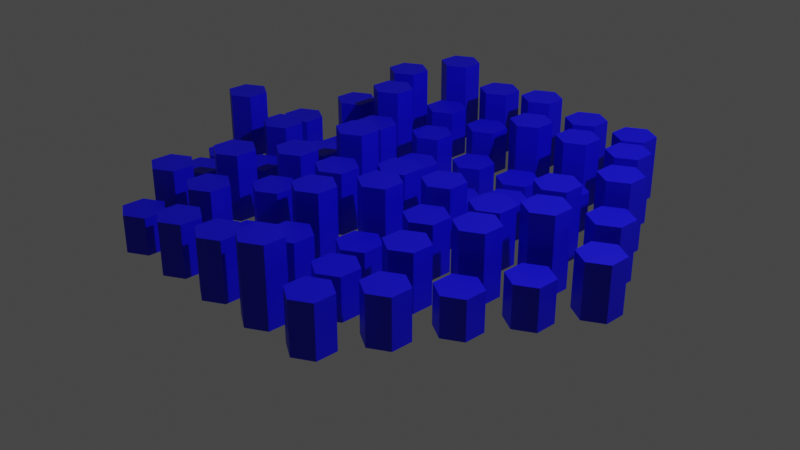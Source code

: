 # Source: project2.blend  (saved by Blender 3.0.42; exported with 4.5.12 LTS)
import bpy
from mathutils import Matrix  # noqa: F401  (used for matrix-valued properties, if any)

bpy.ops.wm.read_factory_settings(use_empty=True)
scene = bpy.context.scene
scene.name = 'Scene'

# ---- collections
col_collection = bpy.data.collections.new('Collection'); scene.collection.children.link(col_collection)

# ---- materials (node trees are filled in below, after node groups)
mat_material_001 = bpy.data.materials.new('Material.001')
mat_material_001.use_transparent_shadow = False

# ---- node groups
ng_auto_smooth = bpy.data.node_groups.new('Auto Smooth', 'GeometryNodeTree')
_s = ng_auto_smooth.interface.new_socket(name='Geometry', in_out='OUTPUT', socket_type='NodeSocketGeometry')
_s = ng_auto_smooth.interface.new_socket(name='Geometry', in_out='INPUT', socket_type='NodeSocketGeometry')
_s = ng_auto_smooth.interface.new_socket(name='Angle', in_out='INPUT', socket_type='NodeSocketFloat')
_s.subtype = 'ANGLE'
_s.min_value = 0.0
_s.max_value = 3.142
ng_auto_smooth.is_modifier = True
_N = ng_auto_smooth.nodes; _L = ng_auto_smooth.links
n0 = _N.new('NodeGroupOutput'); n0.name = 'Group Output'; n0.location = (480, -100)
n1 = _N.new('NodeGroupInput'); n1.name = 'Group Input'; n1.location = (-420, -300)
n2 = _N.new('NodeGroupInput'); n2.name = 'Group Input.001'; n2.location = (-60, -100)
n3 = _N.new('GeometryNodeSetShadeSmooth'); n3.name = 'Set Shade Smooth'; n3.location = (120, -100)
n3.domain = 'EDGE'
n4 = _N.new('GeometryNodeSetShadeSmooth'); n4.name = 'Set Shade Smooth.001'; n4.location = (300, -100)
n5 = _N.new('GeometryNodeInputMeshEdgeAngle'); n5.name = 'Edge Angle'; n5.location = (-420, -220)
n6 = _N.new('GeometryNodeInputEdgeSmooth'); n6.name = 'Is Edge Smooth'; n6.location = (-60, -160)
n7 = _N.new('GeometryNodeInputShadeSmooth'); n7.name = 'Is Face Smooth'; n7.location = (-240, -340)
n8 = _N.new('FunctionNodeBooleanMath'); n8.name = 'Boolean Math'; n8.location = (-60, -220)
n9 = _N.new('FunctionNodeCompare'); n9.name = 'Compare'; n9.location = (-240, -180)
n9.operation = 'LESS_EQUAL'
_L.new(n5.outputs[0], n9.inputs[0])
_L.new(n4.outputs[0], n0.inputs[0])
_L.new(n1.outputs[1], n9.inputs[1])
_L.new(n9.outputs[0], n8.inputs[0])
_L.new(n7.outputs[0], n8.inputs[1])
_L.new(n2.outputs[0], n3.inputs[0])
_L.new(n6.outputs[0], n3.inputs[1])
_L.new(n3.outputs[0], n4.inputs[0])
_L.new(n8.outputs[0], n3.inputs[2])
n0.is_active_output = True

# ---- material node trees
mat_material_001.use_nodes = True; mat_material_001.node_tree.nodes.clear()
_N = mat_material_001.node_tree.nodes; _L = mat_material_001.node_tree.links
n0 = _N.new('ShaderNodeBsdfPrincipled'); n0.name = 'Principled BSDF'; n0.location = (10, 300)
n0.distribution = 'GGX'
n0.subsurface_method = 'RANDOM_WALK_SKIN'
n0.inputs[0].default_value = (0.002254, 0.0, 0.8, 1.0)
n0.inputs[3].default_value = 1.45
n0.inputs[9].default_value = (25.7, 0.2, 0.1)
n0.inputs[27].default_value = (0.0, 0.0, 0.0, 1.0)
n0.inputs[28].default_value = 1.0
n1 = _N.new('ShaderNodeOutputMaterial'); n1.name = 'Material Output'; n1.location = (300, 300)
_L.new(n0.outputs[0], n1.inputs[0])
n1.is_active_output = True

# ---- world
world_world = bpy.data.worlds.new('World'); scene.world = world_world
world_world.use_nodes = True; world_world.node_tree.nodes.clear()
_N = world_world.node_tree.nodes; _L = world_world.node_tree.links
n0 = _N.new('ShaderNodeOutputWorld'); n0.name = 'World Output'; n0.location = (300, 300)
n1 = _N.new('ShaderNodeBackground'); n1.name = 'Background'; n1.location = (10, 300)
n1.inputs[0].default_value = (0.05088, 0.05088, 0.05088, 1.0)
_L.new(n1.outputs[0], n0.inputs[0])
n0.is_active_output = True
world_world.color = (0.05088, 0.05088, 0.05088)
world_world.use_sun_shadow = False
world_world.sun_shadow_jitter_overblur = 0.0

# ---- cameras
cam_camera = bpy.data.cameras.new('Camera')
cam_camera.clip_end = 100.0
cam_camera.ortho_scale = 7.314

# ---- lights
light_light = bpy.data.lights.new('Light', 'POINT')
light_light.transmission_factor = 0.0
light_light.energy = 1000.0
light_light.shadow_soft_size = 0.1
light_light.shadow_maximum_resolution = 0.006
light_light.use_absolute_resolution = True

# ---- meshes
me_hex_grid = bpy.data.meshes.new('Hex.Grid')
me_hex_grid.from_pydata([(-2.494, 0.2275, 0.0), (-2.691, 0.1138, 0.0), (-2.691, -0.1138, 0.0), (-2.494, -0.2275, 0.0), (-2.297, -0.1138, 0.0), (-2.297, 0.1138, 0.0), (-2.182, 0.7675, 0.0), (-2.379, 0.6538, 0.0), (-2.379, 0.4263, 0.0), (-2.182, 0.3125, 0.0), (-1.985, 0.4263, 0.0), (-1.985, 0.6538, 0.0), (-1.871, 1.308, 0.0), (-2.068, 1.194, 0.0), (-2.068, 0.9663, 0.0), (-1.871, 0.8525, 0.0), (-1.674, 0.9663, 0.0), (-1.674, 1.194, 0.0), (-1.559, 1.848, 0.0), (-1.756, 1.734, 0.0), (-1.756, 1.506, 0.0), (-1.559, 1.393, 0.0), (-1.362, 1.506, 0.0), (-1.362, 1.734, 0.0), (-1.247, 2.388, 0.0), (-1.444, 2.274, 0.0), (-1.444, 2.046, 0.0), (-1.247, 1.933, 0.0), (-1.05, 2.046, 0.0), (-1.05, 2.274, 0.0), (-2.182, -0.3125, 0.0), (-2.379, -0.4263, 0.0), (-2.379, -0.6538, 0.0), (-2.182, -0.7675, 0.0), (-1.985, -0.6538, 0.0), (-1.985, -0.4263, 0.0), (-1.871, 0.2275, 0.0), (-2.068, 0.1138, 0.0), (-2.068, -0.1138, 0.0), (-1.871, -0.2275, 0.0), (-1.674, -0.1138, 0.0), (-1.674, 0.1138, 0.0), (-1.559, 0.7675, 0.0), (-1.756, 0.6538, 0.0), (-1.756, 0.4263, 0.0), (-1.559, 0.3125, 0.0), (-1.362, 0.4263, 0.0), (-1.362, 0.6538, 0.0), (-1.247, 1.308, 0.0), (-1.444, 1.194, 0.0), (-1.444, 0.9663, 0.0), (-1.247, 0.8525, 0.0), (-1.05, 0.9663, 0.0), (-1.05, 1.194, 0.0), (-0.9353, 1.848, 0.0), (-1.132, 1.734, 0.0), (-1.132, 1.506, 0.0), (-0.9353, 1.393, 0.0), (-0.7383, 1.506, 0.0), (-0.7383, 1.734, 0.0), (-0.6235, 2.388, 0.0), (-0.8206, 2.274, 0.0), (-0.8206, 2.046, 0.0), (-0.6235, 1.933, 0.0), (-0.4265, 2.046, 0.0), (-0.4265, 2.274, 0.0), (-1.871, -0.8525, 0.0), (-2.068, -0.9663, 0.0), (-2.068, -1.194, 0.0), (-1.871, -1.308, 0.0), (-1.674, -1.194, 0.0), (-1.674, -0.9663, 0.0), (-1.559, -0.3125, 0.0), (-1.756, -0.4263, 0.0), (-1.756, -0.6538, 0.0), (-1.559, -0.7675, 0.0), (-1.362, -0.6538, 0.0), (-1.362, -0.4263, 0.0), (-1.247, 0.2275, 0.0), (-1.444, 0.1138, 0.0), (-1.444, -0.1138, 0.0), (-1.247, -0.2275, 0.0), (-1.05, -0.1138, 0.0), (-1.05, 0.1138, 0.0), (-0.9353, 0.7675, 0.0), (-1.132, 0.6538, 0.0), (-1.132, 0.4263, 0.0), (-0.9353, 0.3125, 0.0), (-0.7383, 0.4263, 0.0), (-0.7383, 0.6538, 0.0), (-0.6235, 1.308, 0.0), (-0.8206, 1.194, 0.0), (-0.8206, 0.9663, 0.0), (-0.6235, 0.8525, 0.0), (-0.4265, 0.9663, 0.0), (-0.4265, 1.194, 0.0), (-0.3118, 1.848, 0.0), (-0.5088, 1.734, 0.0), (-0.5088, 1.506, 0.0), (-0.3118, 1.393, 0.0), (-0.1147, 1.506, 0.0), (-0.1147, 1.734, 0.0), (0.0, 2.388, 0.0), (-0.197, 2.274, 0.0), (-0.197, 2.046, 0.0), (0.0, 1.933, 0.0), (0.197, 2.046, 0.0), (0.197, 2.274, 0.0), (-1.559, -1.393, 0.0), (-1.756, -1.506, 0.0), (-1.756, -1.734, 0.0), (-1.559, -1.848, 0.0), (-1.362, -1.734, 0.0), (-1.362, -1.506, 0.0), (-1.247, -0.8525, 0.0), (-1.444, -0.9663, 0.0), (-1.444, -1.194, 0.0), (-1.247, -1.308, 0.0), (-1.05, -1.194, 0.0), (-1.05, -0.9663, 0.0), (-0.9353, -0.3125, 0.0), (-1.132, -0.4263, 0.0), (-1.132, -0.6538, 0.0), (-0.9353, -0.7675, 0.0), (-0.7383, -0.6538, 0.0), (-0.7383, -0.4263, 0.0), (-0.6235, 0.2275, 0.0), (-0.8206, 0.1138, 0.0), (-0.8206, -0.1138, 0.0), (-0.6235, -0.2275, 0.0), (-0.4265, -0.1138, 0.0), (-0.4265, 0.1138, 0.0), (-0.3118, 0.7675, 0.0), (-0.5088, 0.6538, 0.0), (-0.5088, 0.4263, 0.0), (-0.3118, 0.3125, 0.0), (-0.1147, 0.4263, 0.0), (-0.1147, 0.6538, 0.0), (0.0, 1.308, 0.0), (-0.197, 1.194, 0.0), (-0.197, 0.9663, 0.0), (0.0, 0.8525, 0.0), (0.197, 0.9663, 0.0), (0.197, 1.194, 0.0), (0.3118, 1.848, 0.0), (0.1147, 1.734, 0.0), (0.1147, 1.506, 0.0), (0.3118, 1.393, 0.0), (0.5088, 1.506, 0.0), (0.5088, 1.734, 0.0), (0.6235, 2.388, 0.0), (0.4265, 2.274, 0.0), (0.4265, 2.046, 0.0), (0.6235, 1.933, 0.0), (0.8206, 2.046, 0.0), (0.8206, 2.274, 0.0), (-1.247, -1.933, 0.0), (-1.444, -2.046, 0.0), (-1.444, -2.274, 0.0), (-1.247, -2.388, 0.0), (-1.05, -2.274, 0.0), (-1.05, -2.046, 0.0), (-0.9353, -1.393, 0.0), (-1.132, -1.506, 0.0), (-1.132, -1.734, 0.0), (-0.9353, -1.848, 0.0), (-0.7383, -1.734, 0.0), (-0.7383, -1.506, 0.0), (-0.6235, -0.8525, 0.0), (-0.8206, -0.9663, 0.0), (-0.8206, -1.194, 0.0), (-0.6235, -1.308, 0.0), (-0.4265, -1.194, 0.0), (-0.4265, -0.9663, 0.0), (-0.3118, -0.3125, 0.0), (-0.5088, -0.4263, 0.0), (-0.5088, -0.6538, 0.0), (-0.3118, -0.7675, 0.0), (-0.1147, -0.6538, 0.0), (-0.1147, -0.4263, 0.0), (0.0, 0.2275, 0.0), (-0.197, 0.1138, 0.0), (-0.197, -0.1138, 0.0), (0.0, -0.2275, 0.0), (0.197, -0.1138, 0.0), (0.197, 0.1138, 0.0), (0.3118, 0.7675, 0.0), (0.1147, 0.6538, 0.0), (0.1147, 0.4263, 0.0), (0.3118, 0.3125, 0.0), (0.5088, 0.4263, 0.0), (0.5088, 0.6538, 0.0), (0.6235, 1.308, 0.0), (0.4265, 1.194, 0.0), (0.4265, 0.9663, 0.0), (0.6235, 0.8525, 0.0), (0.8206, 0.9663, 0.0), (0.8206, 1.194, 0.0), (0.9353, 1.848, 0.0), (0.7383, 1.734, 0.0), (0.7383, 1.506, 0.0), (0.9353, 1.393, 0.0), (1.132, 1.506, 0.0), (1.132, 1.734, 0.0), (1.247, 2.388, 0.0), (1.05, 2.274, 0.0), (1.05, 2.046, 0.0), (1.247, 1.933, 0.0), (1.444, 2.046, 0.0), (1.444, 2.274, 0.0), (-0.6235, -1.933, 0.0), (-0.8206, -2.046, 0.0), (-0.8206, -2.274, 0.0), (-0.6235, -2.388, 0.0), (-0.4265, -2.274, 0.0), (-0.4265, -2.046, 0.0), (-0.3118, -1.393, 0.0), (-0.5088, -1.506, 0.0), (-0.5088, -1.734, 0.0), (-0.3118, -1.848, 0.0), (-0.1147, -1.734, 0.0), (-0.1147, -1.506, 0.0), (0.0, -0.8525, 0.0), (-0.197, -0.9663, 0.0), (-0.197, -1.194, 0.0), (0.0, -1.308, 0.0), (0.197, -1.194, 0.0), (0.197, -0.9663, 0.0), (0.3118, -0.3125, 0.0), (0.1147, -0.4263, 0.0), (0.1147, -0.6538, 0.0), (0.3118, -0.7675, 0.0), (0.5088, -0.6538, 0.0), (0.5088, -0.4263, 0.0), (0.6235, 0.2275, 0.0), (0.4265, 0.1138, 0.0), (0.4265, -0.1138, 0.0), (0.6235, -0.2275, 0.0), (0.8206, -0.1138, 0.0), (0.8206, 0.1138, 0.0), (0.9353, 0.7675, 0.0), (0.7383, 0.6538, 0.0), (0.7383, 0.4263, 0.0), (0.9353, 0.3125, 0.0), (1.132, 0.4263, 0.0), (1.132, 0.6538, 0.0), (1.247, 1.308, 0.0), (1.05, 1.194, 0.0), (1.05, 0.9663, 0.0), (1.247, 0.8525, 0.0), (1.444, 0.9663, 0.0), (1.444, 1.194, 0.0), (1.559, 1.848, 0.0), (1.362, 1.734, 0.0), (1.362, 1.506, 0.0), (1.559, 1.393, 0.0), (1.756, 1.506, 0.0), (1.756, 1.734, 0.0), (0.0, -1.933, 0.0), (-0.197, -2.046, 0.0), (-0.197, -2.274, 0.0), (0.0, -2.388, 0.0), (0.197, -2.274, 0.0), (0.197, -2.046, 0.0), (0.3118, -1.393, 0.0), (0.1147, -1.506, 0.0), (0.1147, -1.734, 0.0), (0.3118, -1.848, 0.0), (0.5088, -1.734, 0.0), (0.5088, -1.506, 0.0), (0.6235, -0.8525, 0.0), (0.4265, -0.9663, 0.0), (0.4265, -1.194, 0.0), (0.6235, -1.308, 0.0), (0.8206, -1.194, 0.0), (0.8206, -0.9663, 0.0), (0.9353, -0.3125, 0.0), (0.7383, -0.4263, 0.0), (0.7383, -0.6538, 0.0), (0.9353, -0.7675, 0.0), (1.132, -0.6538, 0.0), (1.132, -0.4263, 0.0), (1.247, 0.2275, 0.0), (1.05, 0.1138, 0.0), (1.05, -0.1138, 0.0), (1.247, -0.2275, 0.0), (1.444, -0.1138, 0.0), (1.444, 0.1138, 0.0), (1.559, 0.7675, 0.0), (1.362, 0.6538, 0.0), (1.362, 0.4263, 0.0), (1.559, 0.3125, 0.0), (1.756, 0.4263, 0.0), (1.756, 0.6538, 0.0), (1.871, 1.308, 0.0), (1.674, 1.194, 0.0), (1.674, 0.9663, 0.0), (1.871, 0.8525, 0.0), (2.068, 0.9663, 0.0), (2.068, 1.194, 0.0), (0.6235, -1.933, 0.0), (0.4265, -2.046, 0.0), (0.4265, -2.274, 0.0), (0.6235, -2.388, 0.0), (0.8206, -2.274, 0.0), (0.8206, -2.046, 0.0), (0.9353, -1.393, 0.0), (0.7383, -1.506, 0.0), (0.7383, -1.734, 0.0), (0.9353, -1.848, 0.0), (1.132, -1.734, 0.0), (1.132, -1.506, 0.0), (1.247, -0.8525, 0.0), (1.05, -0.9663, 0.0), (1.05, -1.194, 0.0), (1.247, -1.308, 0.0), (1.444, -1.194, 0.0), (1.444, -0.9663, 0.0), (1.559, -0.3125, 0.0), (1.362, -0.4263, 0.0), (1.362, -0.6538, 0.0), (1.559, -0.7675, 0.0), (1.756, -0.6538, 0.0), (1.756, -0.4263, 0.0), (1.871, 0.2275, 0.0), (1.674, 0.1138, 0.0), (1.674, -0.1138, 0.0), (1.871, -0.2275, 0.0), (2.068, -0.1138, 0.0), (2.068, 0.1138, 0.0), (2.182, 0.7675, 0.0), (1.985, 0.6538, 0.0), (1.985, 0.4263, 0.0), (2.182, 0.3125, 0.0), (2.379, 0.4263, 0.0), (2.379, 0.6538, 0.0), (1.247, -1.933, 0.0), (1.05, -2.046, 0.0), (1.05, -2.274, 0.0), (1.247, -2.388, 0.0), (1.444, -2.274, 0.0), (1.444, -2.046, 0.0), (1.559, -1.393, 0.0), (1.362, -1.506, 0.0), (1.362, -1.734, 0.0), (1.559, -1.848, 0.0), (1.756, -1.734, 0.0), (1.756, -1.506, 0.0), (1.871, -0.8525, 0.0), (1.674, -0.9663, 0.0), (1.674, -1.194, 0.0), (1.871, -1.308, 0.0), (2.068, -1.194, 0.0), (2.068, -0.9663, 0.0), (2.182, -0.3125, 0.0), (1.985, -0.4263, 0.0), (1.985, -0.6538, 0.0), (2.182, -0.7675, 0.0), (2.379, -0.6538, 0.0), (2.379, -0.4263, 0.0), (2.494, 0.2275, 0.0), (2.297, 0.1138, 0.0), (2.297, -0.1138, 0.0), (2.494, -0.2275, 0.0), (2.691, -0.1138, 0.0), (2.691, 0.1138, 0.0), (-2.494, 0.2275, 0.7221), (-2.691, 0.1138, 0.7221), (-2.691, -0.1138, 0.7221), (-2.494, -0.2275, 0.7221), (-2.297, -0.1138, 0.7221), (-2.297, 0.1138, 0.7221), (-2.182, 0.7675, 0.3738), (-2.379, 0.6538, 0.3738), (-2.379, 0.4263, 0.3738), (-2.182, 0.3125, 0.3738), (-1.985, 0.4263, 0.3738), (-1.985, 0.6538, 0.3738), (-1.871, 1.308, 0.5249), (-2.068, 1.194, 0.5249), (-2.068, 0.9663, 0.5249), (-1.871, 0.8525, 0.5249), (-1.674, 0.9663, 0.5249), (-1.674, 1.194, 0.5249), (-1.559, 1.848, 0.8367), (-1.756, 1.734, 0.8367), (-1.756, 1.506, 0.8367), (-1.559, 1.393, 0.8367), (-1.362, 1.506, 0.8367), (-1.362, 1.734, 0.8367), (-1.247, 2.388, 0.878), (-1.444, 2.274, 0.878), (-1.444, 2.046, 0.878), (-1.247, 1.933, 0.878), (-1.05, 2.046, 0.878), (-1.05, 2.274, 0.878), (-2.182, -0.3125, 0.2433), (-2.379, -0.4263, 0.2433), (-2.379, -0.6538, 0.2433), (-2.182, -0.7675, 0.2433), (-1.985, -0.6538, 0.2433), (-1.985, -0.4263, 0.2433), (-1.871, 0.2275, 0.5311), (-2.068, 0.1138, 0.5311), (-2.068, -0.1138, 0.5311), (-1.871, -0.2275, 0.5311), (-1.674, -0.1138, 0.5311), (-1.674, 0.1138, 0.5311), (-1.559, 0.7675, 0.2055), (-1.756, 0.6538, 0.2055), (-1.756, 0.4263, 0.2055), (-1.559, 0.3125, 0.2055), (-1.362, 0.4263, 0.2055), (-1.362, 0.6538, 0.2055), (-1.247, 1.308, 0.8237), (-1.444, 1.194, 0.8237), (-1.444, 0.9663, 0.8237), (-1.247, 0.8525, 0.8237), (-1.05, 0.9663, 0.8237), (-1.05, 1.194, 0.8237), (-0.9353, 1.848, 0.5366), (-1.132, 1.734, 0.5366), (-1.132, 1.506, 0.5366), (-0.9353, 1.393, 0.5366), (-0.7383, 1.506, 0.5366), (-0.7383, 1.734, 0.5366), (-0.6235, 2.388, 0.6995), (-0.8206, 2.274, 0.6995), (-0.8206, 2.046, 0.6995), (-0.6235, 1.933, 0.6995), (-0.4265, 2.046, 0.6995), (-0.4265, 2.274, 0.6995), (-1.871, -0.8525, 0.3193), (-2.068, -0.9663, 0.3193), (-2.068, -1.194, 0.3193), (-1.871, -1.308, 0.3193), (-1.674, -1.194, 0.3193), (-1.674, -0.9663, 0.3193), (-1.559, -0.3125, 0.293), (-1.756, -0.4263, 0.293), (-1.756, -0.6538, 0.293), (-1.559, -0.7675, 0.293), (-1.362, -0.6538, 0.293), (-1.362, -0.4263, 0.293), (-1.247, 0.2275, 0.395), (-1.444, 0.1138, 0.395), (-1.444, -0.1138, 0.395), (-1.247, -0.2275, 0.395), (-1.05, -0.1138, 0.395), (-1.05, 0.1138, 0.395), (-0.9353, 0.7675, 0.6325), (-1.132, 0.6538, 0.6325), (-1.132, 0.4263, 0.6325), (-0.9353, 0.3125, 0.6325), (-0.7383, 0.4263, 0.6325), (-0.7383, 0.6538, 0.6325), (-0.6235, 1.308, 0.4616), (-0.8206, 1.194, 0.4616), (-0.8206, 0.9663, 0.4616), (-0.6235, 0.8525, 0.4616), (-0.4265, 0.9663, 0.4616), (-0.4265, 1.194, 0.4616), (-0.3118, 1.848, 0.4787), (-0.5088, 1.734, 0.4787), (-0.5088, 1.506, 0.4787), (-0.3118, 1.393, 0.4787), (-0.1147, 1.506, 0.4787), (-0.1147, 1.734, 0.4787), (0.0, 2.388, 0.7675), (-0.197, 2.274, 0.7675), (-0.197, 2.046, 0.7675), (0.0, 1.933, 0.7675), (0.197, 2.046, 0.7675), (0.197, 2.274, 0.7675), (-1.559, -1.393, 0.6083), (-1.756, -1.506, 0.6083), (-1.756, -1.734, 0.6083), (-1.559, -1.848, 0.6083), (-1.362, -1.734, 0.6083), (-1.362, -1.506, 0.6083), (-1.247, -0.8525, 0.708), (-1.444, -0.9663, 0.708), (-1.444, -1.194, 0.708), (-1.247, -1.308, 0.708), (-1.05, -1.194, 0.708), (-1.05, -0.9663, 0.708), (-0.9353, -0.3125, 0.6482), (-1.132, -0.4263, 0.6482), (-1.132, -0.6538, 0.6482), (-0.9353, -0.7675, 0.6482), (-0.7383, -0.6538, 0.6482), (-0.7383, -0.4263, 0.6482), (-0.6235, 0.2275, 0.8061), (-0.8206, 0.1138, 0.8061), (-0.8206, -0.1138, 0.8061), (-0.6235, -0.2275, 0.8061), (-0.4265, -0.1138, 0.8061), (-0.4265, 0.1138, 0.8061), (-0.3118, 0.7675, 0.3767), (-0.5088, 0.6538, 0.3767), (-0.5088, 0.4263, 0.3767), (-0.3118, 0.3125, 0.3767), (-0.1147, 0.4263, 0.3767), (-0.1147, 0.6538, 0.3767), (0.0, 1.308, 0.3116), (-0.197, 1.194, 0.3116), (-0.197, 0.9663, 0.3116), (0.0, 0.8525, 0.3116), (0.197, 0.9663, 0.3116), (0.197, 1.194, 0.3116), (0.3118, 1.848, 0.7219), (0.1147, 1.734, 0.7219), (0.1147, 1.506, 0.7219), (0.3118, 1.393, 0.7219), (0.5088, 1.506, 0.7219), (0.5088, 1.734, 0.7219), (0.6235, 2.388, 0.6807), (0.4265, 2.274, 0.6807), (0.4265, 2.046, 0.6807), (0.6235, 1.933, 0.6807), (0.8206, 2.046, 0.6807), (0.8206, 2.274, 0.6807), (-1.247, -1.933, 0.3917), (-1.444, -2.046, 0.3917), (-1.444, -2.274, 0.3917), (-1.247, -2.388, 0.3917), (-1.05, -2.274, 0.3917), (-1.05, -2.046, 0.3917), (-0.9353, -1.393, 0.5954), (-1.132, -1.506, 0.5954), (-1.132, -1.734, 0.5954), (-0.9353, -1.848, 0.5954), (-0.7383, -1.734, 0.5954), (-0.7383, -1.506, 0.5954), (-0.6235, -0.8525, 0.5112), (-0.8206, -0.9663, 0.5112), (-0.8206, -1.194, 0.5112), (-0.6235, -1.308, 0.5112), (-0.4265, -1.194, 0.5112), (-0.4265, -0.9663, 0.5112), (-0.3118, -0.3125, 0.6545), (-0.5088, -0.4263, 0.6545), (-0.5088, -0.6538, 0.6545), (-0.3118, -0.7675, 0.6545), (-0.1147, -0.6538, 0.6545), (-0.1147, -0.4263, 0.6545), (0.0, 0.2275, 0.5789), (-0.197, 0.1138, 0.5789), (-0.197, -0.1138, 0.5789), (0.0, -0.2275, 0.5789), (0.197, -0.1138, 0.5789), (0.197, 0.1138, 0.5789), (0.3118, 0.7675, 0.1935), (0.1147, 0.6538, 0.1935), (0.1147, 0.4263, 0.1935), (0.3118, 0.3125, 0.1935), (0.5088, 0.4263, 0.1935), (0.5088, 0.6538, 0.1935), (0.6235, 1.308, 0.3216), (0.4265, 1.194, 0.3216), (0.4265, 0.9663, 0.3216), (0.6235, 0.8525, 0.3216), (0.8206, 0.9663, 0.3216), (0.8206, 1.194, 0.3216), (0.9353, 1.848, 0.7182), (0.7383, 1.734, 0.7182), (0.7383, 1.506, 0.7182), (0.9353, 1.393, 0.7182), (1.132, 1.506, 0.7182), (1.132, 1.734, 0.7182), (1.247, 2.388, 0.6812), (1.05, 2.274, 0.6812), (1.05, 2.046, 0.6812), (1.247, 1.933, 0.6812), (1.444, 2.046, 0.6812), (1.444, 2.274, 0.6812), (-0.6235, -1.933, 0.5481), (-0.8206, -2.046, 0.5481), (-0.8206, -2.274, 0.5481), (-0.6235, -2.388, 0.5481), (-0.4265, -2.274, 0.5481), (-0.4265, -2.046, 0.5481), (-0.3118, -1.393, 0.3113), (-0.5088, -1.506, 0.3113), (-0.5088, -1.734, 0.3113), (-0.3118, -1.848, 0.3113), (-0.1147, -1.734, 0.3113), (-0.1147, -1.506, 0.3113), (0.0, -0.8525, 0.7232), (-0.197, -0.9663, 0.7232), (-0.197, -1.194, 0.7232), (0.0, -1.308, 0.7232), (0.197, -1.194, 0.7232), (0.197, -0.9663, 0.7232), (0.3118, -0.3125, 0.7002), (0.1147, -0.4263, 0.7002), (0.1147, -0.6538, 0.7002), (0.3118, -0.7675, 0.7002), (0.5088, -0.6538, 0.7002), (0.5088, -0.4263, 0.7002), (0.6235, 0.2275, 0.6368), (0.4265, 0.1138, 0.6368), (0.4265, -0.1138, 0.6368), (0.6235, -0.2275, 0.6368), (0.8206, -0.1138, 0.6368), (0.8206, 0.1138, 0.6368), (0.9353, 0.7675, 0.3751), (0.7383, 0.6538, 0.3751), (0.7383, 0.4263, 0.3751), (0.9353, 0.3125, 0.3751), (1.132, 0.4263, 0.3751), (1.132, 0.6538, 0.3751), (1.247, 1.308, 0.4046), (1.05, 1.194, 0.4046), (1.05, 0.9663, 0.4046), (1.247, 0.8525, 0.4046), (1.444, 0.9663, 0.4046), (1.444, 1.194, 0.4046), (1.559, 1.848, 0.7486), (1.362, 1.734, 0.7486), (1.362, 1.506, 0.7486), (1.559, 1.393, 0.7486), (1.756, 1.506, 0.7486), (1.756, 1.734, 0.7486), (0.0, -1.933, 0.6234), (-0.197, -2.046, 0.6234), (-0.197, -2.274, 0.6234), (0.0, -2.388, 0.6234), (0.197, -2.274, 0.6234), (0.197, -2.046, 0.6234), (0.3118, -1.393, 0.5268), (0.1147, -1.506, 0.5268), (0.1147, -1.734, 0.5268), (0.3118, -1.848, 0.5268), (0.5088, -1.734, 0.5268), (0.5088, -1.506, 0.5268), (0.6235, -0.8525, 0.3554), (0.4265, -0.9663, 0.3554), (0.4265, -1.194, 0.3554), (0.6235, -1.308, 0.3554), (0.8206, -1.194, 0.3554), (0.8206, -0.9663, 0.3554), (0.9353, -0.3125, 0.5586), (0.7383, -0.4263, 0.5586), (0.7383, -0.6538, 0.5586), (0.9353, -0.7675, 0.5586), (1.132, -0.6538, 0.5586), (1.132, -0.4263, 0.5586), (1.247, 0.2275, 0.6047), (1.05, 0.1138, 0.6047), (1.05, -0.1138, 0.6047), (1.247, -0.2275, 0.6047), (1.444, -0.1138, 0.6047), (1.444, 0.1138, 0.6047), (1.559, 0.7675, 0.7447), (1.362, 0.6538, 0.7447), (1.362, 0.4263, 0.7447), (1.559, 0.3125, 0.7447), (1.756, 0.4263, 0.7447), (1.756, 0.6538, 0.7447), (1.871, 1.308, 0.7684), (1.674, 1.194, 0.7684), (1.674, 0.9663, 0.7684), (1.871, 0.8525, 0.7684), (2.068, 0.9663, 0.7684), (2.068, 1.194, 0.7684), (0.6235, -1.933, 0.8162), (0.4265, -2.046, 0.8162), (0.4265, -2.274, 0.8162), (0.6235, -2.388, 0.8162), (0.8206, -2.274, 0.8162), (0.8206, -2.046, 0.8162), (0.9353, -1.393, 0.4434), (0.7383, -1.506, 0.4434), (0.7383, -1.734, 0.4434), (0.9353, -1.848, 0.4434), (1.132, -1.734, 0.4434), (1.132, -1.506, 0.4434), (1.247, -0.8525, 0.5943), (1.05, -0.9663, 0.5943), (1.05, -1.194, 0.5943), (1.247, -1.308, 0.5943), (1.444, -1.194, 0.5943), (1.444, -0.9663, 0.5943), (1.559, -0.3125, 0.7004), (1.362, -0.4263, 0.7004), (1.362, -0.6538, 0.7004), (1.559, -0.7675, 0.7004), (1.756, -0.6538, 0.7004), (1.756, -0.4263, 0.7004), (1.871, 0.2275, 0.8035), (1.674, 0.1138, 0.8035), (1.674, -0.1138, 0.8035), (1.871, -0.2275, 0.8035), (2.068, -0.1138, 0.8035), (2.068, 0.1138, 0.8035), (2.182, 0.7675, 0.6177), (1.985, 0.6538, 0.6177), (1.985, 0.4263, 0.6177), (2.182, 0.3125, 0.6177), (2.379, 0.4263, 0.6177), (2.379, 0.6538, 0.6177), (1.247, -1.933, 0.5427), (1.05, -2.046, 0.5427), (1.05, -2.274, 0.5427), (1.247, -2.388, 0.5427), (1.444, -2.274, 0.5427), (1.444, -2.046, 0.5427), (1.559, -1.393, 0.5115), (1.362, -1.506, 0.5115), (1.362, -1.734, 0.5115), (1.559, -1.848, 0.5115), (1.756, -1.734, 0.5115), (1.756, -1.506, 0.5115), (1.871, -0.8525, 0.407), (1.674, -0.9663, 0.407), (1.674, -1.194, 0.407), (1.871, -1.308, 0.407), (2.068, -1.194, 0.407), (2.068, -0.9663, 0.407), (2.182, -0.3125, 0.4311), (1.985, -0.4263, 0.4311), (1.985, -0.6538, 0.4311), (2.182, -0.7675, 0.4311), (2.379, -0.6538, 0.4311), (2.379, -0.4263, 0.4311), (2.494, 0.2275, 0.5663), (2.297, 0.1138, 0.5663), (2.297, -0.1138, 0.5663), (2.494, -0.2275, 0.5663), (2.691, -0.1138, 0.5663), (2.691, 0.1138, 0.5663)], [], [(0, 5, 4, 3, 2, 1), (6, 11, 10, 9, 8, 7), (12, 17, 16, 15, 14, 13), (18, 23, 22, 21, 20, 19), (24, 29, 28, 27, 26, 25), (30, 35, 34, 33, 32, 31), (36, 41, 40, 39, 38, 37), (42, 47, 46, 45, 44, 43), (48, 53, 52, 51, 50, 49), (54, 59, 58, 57, 56, 55), (60, 65, 64, 63, 62, 61), (66, 71, 70, 69, 68, 67), (72, 77, 76, 75, 74, 73), (78, 83, 82, 81, 80, 79), (84, 89, 88, 87, 86, 85), (90, 95, 94, 93, 92, 91), (96, 101, 100, 99, 98, 97), (102, 107, 106, 105, 104, 103), (108, 113, 112, 111, 110, 109), (114, 119, 118, 117, 116, 115), (120, 125, 124, 123, 122, 121), (126, 131, 130, 129, 128, 127), (132, 137, 136, 135, 134, 133), (138, 143, 142, 141, 140, 139), (144, 149, 148, 147, 146, 145), (150, 155, 154, 153, 152, 151), (156, 161, 160, 159, 158, 157), (162, 167, 166, 165, 164, 163), (168, 173, 172, 171, 170, 169), (174, 179, 178, 177, 176, 175), (180, 185, 184, 183, 182, 181), (186, 191, 190, 189, 188, 187), (192, 197, 196, 195, 194, 193), (198, 203, 202, 201, 200, 199), (204, 209, 208, 207, 206, 205), (210, 215, 214, 213, 212, 211), (216, 221, 220, 219, 218, 217), (222, 227, 226, 225, 224, 223), (228, 233, 232, 231, 230, 229), (234, 239, 238, 237, 236, 235), (240, 245, 244, 243, 242, 241), (246, 251, 250, 249, 248, 247), (252, 257, 256, 255, 254, 253), (258, 263, 262, 261, 260, 259), (264, 269, 268, 267, 266, 265), (270, 275, 274, 273, 272, 271), (276, 281, 280, 279, 278, 277), (282, 287, 286, 285, 284, 283), (288, 293, 292, 291, 290, 289), (294, 299, 298, 297, 296, 295), (300, 305, 304, 303, 302, 301), (306, 311, 310, 309, 308, 307), (312, 317, 316, 315, 314, 313), (318, 323, 322, 321, 320, 319), (324, 329, 328, 327, 326, 325), (330, 335, 334, 333, 332, 331), (336, 341, 340, 339, 338, 337), (342, 347, 346, 345, 344, 343), (348, 353, 352, 351, 350, 349), (354, 359, 358, 357, 356, 355), (360, 365, 364, 363, 362, 361), (366, 367, 368, 369, 370, 371), (0, 1, 367, 366), (3, 4, 370, 369), (1, 2, 368, 367), (5, 0, 366, 371), (4, 5, 371, 370), (2, 3, 369, 368), (372, 373, 374, 375, 376, 377), (9, 10, 376, 375), (7, 8, 374, 373), (11, 6, 372, 377), (10, 11, 377, 376), (8, 9, 375, 374), (6, 7, 373, 372), (378, 379, 380, 381, 382, 383), (17, 12, 378, 383), (16, 17, 383, 382), (14, 15, 381, 380), (12, 13, 379, 378), (15, 16, 382, 381), (13, 14, 380, 379), (384, 385, 386, 387, 388, 389), (22, 23, 389, 388), (20, 21, 387, 386), (18, 19, 385, 384), (21, 22, 388, 387), (19, 20, 386, 385), (23, 18, 384, 389), (390, 391, 392, 393, 394, 395), (27, 28, 394, 393), (25, 26, 392, 391), (29, 24, 390, 395), (28, 29, 395, 394), (26, 27, 393, 392), (24, 25, 391, 390), (396, 397, 398, 399, 400, 401), (33, 34, 400, 399), (31, 32, 398, 397), (35, 30, 396, 401), (34, 35, 401, 400), (32, 33, 399, 398), (30, 31, 397, 396), (402, 403, 404, 405, 406, 407), (40, 41, 407, 406), (38, 39, 405, 404), (36, 37, 403, 402), (39, 40, 406, 405), (37, 38, 404, 403), (41, 36, 402, 407), (408, 409, 410, 411, 412, 413), (44, 45, 411, 410), (42, 43, 409, 408), (45, 46, 412, 411), (43, 44, 410, 409), (47, 42, 408, 413), (46, 47, 413, 412), (414, 415, 416, 417, 418, 419), (51, 52, 418, 417), (49, 50, 416, 415), (53, 48, 414, 419), (52, 53, 419, 418), (50, 51, 417, 416), (48, 49, 415, 414), (420, 421, 422, 423, 424, 425), (55, 56, 422, 421), (59, 54, 420, 425), (58, 59, 425, 424), (56, 57, 423, 422), (54, 55, 421, 420), (57, 58, 424, 423), (426, 427, 428, 429, 430, 431), (64, 65, 431, 430), (62, 63, 429, 428), (60, 61, 427, 426), (63, 64, 430, 429), (61, 62, 428, 427), (65, 60, 426, 431), (432, 433, 434, 435, 436, 437), (66, 67, 433, 432), (69, 70, 436, 435), (67, 68, 434, 433), (71, 66, 432, 437), (70, 71, 437, 436), (68, 69, 435, 434), (438, 439, 440, 441, 442, 443), (75, 76, 442, 441), (73, 74, 440, 439), (77, 72, 438, 443), (76, 77, 443, 442), (74, 75, 441, 440), (72, 73, 439, 438), (444, 445, 446, 447, 448, 449), (83, 78, 444, 449), (82, 83, 449, 448), (80, 81, 447, 446), (78, 79, 445, 444), (81, 82, 448, 447), (79, 80, 446, 445), (450, 451, 452, 453, 454, 455), (88, 89, 455, 454), (86, 87, 453, 452), (84, 85, 451, 450), (87, 88, 454, 453), (85, 86, 452, 451), (89, 84, 450, 455), (456, 457, 458, 459, 460, 461), (93, 94, 460, 459), (91, 92, 458, 457), (95, 90, 456, 461), (94, 95, 461, 460), (92, 93, 459, 458), (90, 91, 457, 456), (462, 463, 464, 465, 466, 467), (99, 100, 466, 465), (97, 98, 464, 463), (101, 96, 462, 467), (100, 101, 467, 466), (98, 99, 465, 464), (96, 97, 463, 462), (468, 469, 470, 471, 472, 473), (106, 107, 473, 472), (104, 105, 471, 470), (102, 103, 469, 468), (105, 106, 472, 471), (103, 104, 470, 469), (107, 102, 468, 473), (474, 475, 476, 477, 478, 479), (110, 111, 477, 476), (108, 109, 475, 474), (111, 112, 478, 477), (109, 110, 476, 475), (113, 108, 474, 479), (112, 113, 479, 478), (480, 481, 482, 483, 484, 485), (117, 118, 484, 483), (115, 116, 482, 481), (119, 114, 480, 485), (118, 119, 485, 484), (116, 117, 483, 482), (114, 115, 481, 480), (486, 487, 488, 489, 490, 491), (121, 122, 488, 487), (125, 120, 486, 491), (124, 125, 491, 490), (122, 123, 489, 488), (120, 121, 487, 486), (123, 124, 490, 489), (492, 493, 494, 495, 496, 497), (130, 131, 497, 496), (128, 129, 495, 494), (126, 127, 493, 492), (129, 130, 496, 495), (127, 128, 494, 493), (131, 126, 492, 497), (498, 499, 500, 501, 502, 503), (132, 133, 499, 498), (135, 136, 502, 501), (133, 134, 500, 499), (137, 132, 498, 503), (136, 137, 503, 502), (134, 135, 501, 500), (504, 505, 506, 507, 508, 509), (141, 142, 508, 507), (139, 140, 506, 505), (143, 138, 504, 509), (142, 143, 509, 508), (140, 141, 507, 506), (138, 139, 505, 504), (510, 511, 512, 513, 514, 515), (149, 144, 510, 515), (148, 149, 515, 514), (146, 147, 513, 512), (144, 145, 511, 510), (147, 148, 514, 513), (145, 146, 512, 511), (516, 517, 518, 519, 520, 521), (154, 155, 521, 520), (152, 153, 519, 518), (150, 151, 517, 516), (153, 154, 520, 519), (151, 152, 518, 517), (155, 150, 516, 521), (522, 523, 524, 525, 526, 527), (159, 160, 526, 525), (157, 158, 524, 523), (161, 156, 522, 527), (160, 161, 527, 526), (158, 159, 525, 524), (156, 157, 523, 522), (528, 529, 530, 531, 532, 533), (165, 166, 532, 531), (163, 164, 530, 529), (167, 162, 528, 533), (166, 167, 533, 532), (164, 165, 531, 530), (162, 163, 529, 528), (534, 535, 536, 537, 538, 539), (172, 173, 539, 538), (170, 171, 537, 536), (168, 169, 535, 534), (171, 172, 538, 537), (169, 170, 536, 535), (173, 168, 534, 539), (540, 541, 542, 543, 544, 545), (176, 177, 543, 542), (174, 175, 541, 540), (177, 178, 544, 543), (175, 176, 542, 541), (179, 174, 540, 545), (178, 179, 545, 544), (546, 547, 548, 549, 550, 551), (183, 184, 550, 549), (181, 182, 548, 547), (185, 180, 546, 551), (184, 185, 551, 550), (182, 183, 549, 548), (180, 181, 547, 546), (552, 553, 554, 555, 556, 557), (187, 188, 554, 553), (191, 186, 552, 557), (190, 191, 557, 556), (188, 189, 555, 554), (186, 187, 553, 552), (189, 190, 556, 555), (558, 559, 560, 561, 562, 563), (196, 197, 563, 562), (194, 195, 561, 560), (192, 193, 559, 558), (195, 196, 562, 561), (193, 194, 560, 559), (197, 192, 558, 563), (564, 565, 566, 567, 568, 569), (198, 199, 565, 564), (201, 202, 568, 567), (199, 200, 566, 565), (203, 198, 564, 569), (202, 203, 569, 568), (200, 201, 567, 566), (570, 571, 572, 573, 574, 575), (207, 208, 574, 573), (205, 206, 572, 571), (209, 204, 570, 575), (208, 209, 575, 574), (206, 207, 573, 572), (204, 205, 571, 570), (576, 577, 578, 579, 580, 581), (215, 210, 576, 581), (214, 215, 581, 580), (212, 213, 579, 578), (210, 211, 577, 576), (213, 214, 580, 579), (211, 212, 578, 577), (582, 583, 584, 585, 586, 587), (220, 221, 587, 586), (218, 219, 585, 584), (216, 217, 583, 582), (219, 220, 586, 585), (217, 218, 584, 583), (221, 216, 582, 587), (588, 589, 590, 591, 592, 593), (225, 226, 592, 591), (223, 224, 590, 589), (227, 222, 588, 593), (226, 227, 593, 592), (224, 225, 591, 590), (222, 223, 589, 588), (594, 595, 596, 597, 598, 599), (231, 232, 598, 597), (229, 230, 596, 595), (233, 228, 594, 599), (232, 233, 599, 598), (230, 231, 597, 596), (228, 229, 595, 594), (600, 601, 602, 603, 604, 605), (238, 239, 605, 604), (236, 237, 603, 602), (234, 235, 601, 600), (237, 238, 604, 603), (235, 236, 602, 601), (239, 234, 600, 605), (606, 607, 608, 609, 610, 611), (242, 243, 609, 608), (240, 241, 607, 606), (243, 244, 610, 609), (241, 242, 608, 607), (245, 240, 606, 611), (244, 245, 611, 610), (612, 613, 614, 615, 616, 617), (249, 250, 616, 615), (247, 248, 614, 613), (251, 246, 612, 617), (250, 251, 617, 616), (248, 249, 615, 614), (246, 247, 613, 612), (618, 619, 620, 621, 622, 623), (253, 254, 620, 619), (257, 252, 618, 623), (256, 257, 623, 622), (254, 255, 621, 620), (252, 253, 619, 618), (255, 256, 622, 621), (624, 625, 626, 627, 628, 629), (262, 263, 629, 628), (260, 261, 627, 626), (258, 259, 625, 624), (261, 262, 628, 627), (259, 260, 626, 625), (263, 258, 624, 629), (630, 631, 632, 633, 634, 635), (264, 265, 631, 630), (267, 268, 634, 633), (265, 266, 632, 631), (269, 264, 630, 635), (268, 269, 635, 634), (266, 267, 633, 632), (636, 637, 638, 639, 640, 641), (273, 274, 640, 639), (271, 272, 638, 637), (275, 270, 636, 641), (274, 275, 641, 640), (272, 273, 639, 638), (270, 271, 637, 636), (642, 643, 644, 645, 646, 647), (281, 276, 642, 647), (280, 281, 647, 646), (278, 279, 645, 644), (276, 277, 643, 642), (279, 280, 646, 645), (277, 278, 644, 643), (648, 649, 650, 651, 652, 653), (286, 287, 653, 652), (284, 285, 651, 650), (282, 283, 649, 648), (285, 286, 652, 651), (283, 284, 650, 649), (287, 282, 648, 653), (654, 655, 656, 657, 658, 659), (291, 292, 658, 657), (289, 290, 656, 655), (293, 288, 654, 659), (292, 293, 659, 658), (290, 291, 657, 656), (288, 289, 655, 654), (660, 661, 662, 663, 664, 665), (297, 298, 664, 663), (295, 296, 662, 661), (299, 294, 660, 665), (298, 299, 665, 664), (296, 297, 663, 662), (294, 295, 661, 660), (666, 667, 668, 669, 670, 671), (304, 305, 671, 670), (302, 303, 669, 668), (300, 301, 667, 666), (303, 304, 670, 669), (301, 302, 668, 667), (305, 300, 666, 671), (672, 673, 674, 675, 676, 677), (308, 309, 675, 674), (306, 307, 673, 672), (309, 310, 676, 675), (307, 308, 674, 673), (311, 306, 672, 677), (310, 311, 677, 676), (678, 679, 680, 681, 682, 683), (315, 316, 682, 681), (313, 314, 680, 679), (317, 312, 678, 683), (316, 317, 683, 682), (314, 315, 681, 680), (312, 313, 679, 678), (684, 685, 686, 687, 688, 689), (319, 320, 686, 685), (323, 318, 684, 689), (322, 323, 689, 688), (320, 321, 687, 686), (318, 319, 685, 684), (321, 322, 688, 687), (690, 691, 692, 693, 694, 695), (328, 329, 695, 694), (326, 327, 693, 692), (324, 325, 691, 690), (327, 328, 694, 693), (325, 326, 692, 691), (329, 324, 690, 695), (696, 697, 698, 699, 700, 701), (330, 331, 697, 696), (333, 334, 700, 699), (331, 332, 698, 697), (335, 330, 696, 701), (334, 335, 701, 700), (332, 333, 699, 698), (702, 703, 704, 705, 706, 707), (339, 340, 706, 705), (337, 338, 704, 703), (341, 336, 702, 707), (340, 341, 707, 706), (338, 339, 705, 704), (336, 337, 703, 702), (708, 709, 710, 711, 712, 713), (347, 342, 708, 713), (346, 347, 713, 712), (344, 345, 711, 710), (342, 343, 709, 708), (345, 346, 712, 711), (343, 344, 710, 709), (714, 715, 716, 717, 718, 719), (352, 353, 719, 718), (350, 351, 717, 716), (348, 349, 715, 714), (351, 352, 718, 717), (349, 350, 716, 715), (353, 348, 714, 719), (720, 721, 722, 723, 724, 725), (357, 358, 724, 723), (355, 356, 722, 721), (359, 354, 720, 725), (358, 359, 725, 724), (356, 357, 723, 722), (354, 355, 721, 720), (726, 727, 728, 729, 730, 731), (363, 364, 730, 729), (361, 362, 728, 727), (365, 360, 726, 731), (364, 365, 731, 730), (362, 363, 729, 728), (360, 361, 727, 726)])
_uv = me_hex_grid.uv_layers.new(name='UVMap')
_uv.uv.foreach_set('vector', [0.05556, 0.5451, 0.09066, 0.5226, 0.09066, 0.4774, 0.05556, 0.4549, 0.02045, 0.4774, 0.02045, 0.5226, 0.1111, 0.6523, 0.1462, 0.6297, 0.1462, 0.5846, 0.1111, 0.562, 0.076, 0.5846, 0.076, 0.6297, 0.1667, 0.7594, 0.2018, 0.7369, 0.2018, 0.6917, 0.1667, 0.6691, 0.1316, 0.6917, 0.1316, 0.7369, 0.2222, 0.8666, 0.2573, 0.844, 0.2573, 0.7989, 0.2222, 0.7763, 0.1871, 0.7989, 0.1871, 0.844, 0.2778, 0.9737, 0.3129, 0.9511, 0.3129, 0.906, 0.2778, 0.8834, 0.2427, 0.906, 0.2427, 0.9511, 0.1111, 0.438, 0.1462, 0.4154, 0.1462, 0.3703, 0.1111, 0.3477, 0.076, 0.3703, 0.076, 0.4154, 0.1667, 0.5451, 0.2018, 0.5226, 0.2018, 0.4774, 0.1667, 0.4549, 0.1316, 0.4774, 0.1316, 0.5226, 0.2222, 0.6523, 0.2573, 0.6297, 0.2573, 0.5846, 0.2222, 0.562, 0.1871, 0.5846, 0.1871, 0.6297, 0.2778, 0.7594, 0.3129, 0.7369, 0.3129, 0.6917, 0.2778, 0.6691, 0.2427, 0.6917, 0.2427, 0.7369, 0.3333, 0.8666, 0.3684, 0.844, 0.3684, 0.7989, 0.3333, 0.7763, 0.2982, 0.7989, 0.2982, 0.844, 0.3889, 0.9737, 0.424, 0.9511, 0.424, 0.906, 0.3889, 0.8834, 0.3538, 0.906, 0.3538, 0.9511, 0.1667, 0.3309, 0.2018, 0.3083, 0.2018, 0.2631, 0.1667, 0.2406, 0.1316, 0.2631, 0.1316, 0.3083, 0.2222, 0.438, 0.2573, 0.4154, 0.2573, 0.3703, 0.2222, 0.3477, 0.1871, 0.3703, 0.1871, 0.4154, 0.2778, 0.5451, 0.3129, 0.5226, 0.3129, 0.4774, 0.2778, 0.4549, 0.2427, 0.4774, 0.2427, 0.5226, 0.3333, 0.6523, 0.3684, 0.6297, 0.3684, 0.5846, 0.3333, 0.562, 0.2982, 0.5846, 0.2982, 0.6297, 0.3889, 0.7594, 0.424, 0.7369, 0.424, 0.6917, 0.3889, 0.6691, 0.3538, 0.6917, 0.3538, 0.7369, 0.4444, 0.8666, 0.4796, 0.844, 0.4796, 0.7989, 0.4444, 0.7763, 0.4093, 0.7989, 0.4093, 0.844, 0.5, 0.9737, 0.5351, 0.9511, 0.5351, 0.906, 0.5, 0.8834, 0.4649, 0.906, 0.4649, 0.9511, 0.2222, 0.2237, 0.2573, 0.2011, 0.2573, 0.156, 0.2222, 0.1334, 0.1871, 0.156, 0.1871, 0.2011, 0.2778, 0.3309, 0.3129, 0.3083, 0.3129, 0.2631, 0.2778, 0.2406, 0.2427, 0.2631, 0.2427, 0.3083, 0.3333, 0.438, 0.3684, 0.4154, 0.3684, 0.3703, 0.3333, 0.3477, 0.2982, 0.3703, 0.2982, 0.4154, 0.3889, 0.5451, 0.424, 0.5226, 0.424, 0.4774, 0.3889, 0.4549, 0.3538, 0.4774, 0.3538, 0.5226, 0.4444, 0.6523, 0.4796, 0.6297, 0.4796, 0.5846, 0.4444, 0.562, 0.4093, 0.5846, 0.4093, 0.6297, 0.5, 0.7594, 0.5351, 0.7369, 0.5351, 0.6917, 0.5, 0.6691, 0.4649, 0.6917, 0.4649, 0.7369, 0.5556, 0.8666, 0.5907, 0.844, 0.5907, 0.7989, 0.5556, 0.7763, 0.5204, 0.7989, 0.5204, 0.844, 0.6111, 0.9737, 0.6462, 0.9511, 0.6462, 0.906, 0.6111, 0.8834, 0.576, 0.906, 0.576, 0.9511, 0.2778, 0.1166, 0.3129, 0.094, 0.3129, 0.04886, 0.2778, 0.02629, 0.2427, 0.04886, 0.2427, 0.094, 0.3333, 0.2237, 0.3684, 0.2011, 0.3684, 0.156, 0.3333, 0.1334, 0.2982, 0.156, 0.2982, 0.2011, 0.3889, 0.3309, 0.424, 0.3083, 0.424, 0.2631, 0.3889, 0.2406, 0.3538, 0.2631, 0.3538, 0.3083, 0.4444, 0.438, 0.4796, 0.4154, 0.4796, 0.3703, 0.4444, 0.3477, 0.4093, 0.3703, 0.4093, 0.4154, 0.5, 0.5451, 0.5351, 0.5226, 0.5351, 0.4774, 0.5, 0.4549, 0.4649, 0.4774, 0.4649, 0.5226, 0.5556, 0.6523, 0.5907, 0.6297, 0.5907, 0.5846, 0.5556, 0.562, 0.5204, 0.5846, 0.5204, 0.6297, 0.6111, 0.7594, 0.6462, 0.7369, 0.6462, 0.6917, 0.6111, 0.6691, 0.576, 0.6917, 0.576, 0.7369, 0.6667, 0.8666, 0.7018, 0.844, 0.7018, 0.7989, 0.6667, 0.7763, 0.6316, 0.7989, 0.6316, 0.844, 0.7222, 0.9737, 0.7573, 0.9511, 0.7573, 0.906, 0.7222, 0.8834, 0.6871, 0.906, 0.6871, 0.9511, 0.3889, 0.1166, 0.424, 0.094, 0.424, 0.04886, 0.3889, 0.02629, 0.3538, 0.04886, 0.3538, 0.094, 0.4444, 0.2237, 0.4796, 0.2011, 0.4796, 0.156, 0.4444, 0.1334, 0.4093, 0.156, 0.4093, 0.2011, 0.5, 0.3309, 0.5351, 0.3083, 0.5351, 0.2631, 0.5, 0.2406, 0.4649, 0.2631, 0.4649, 0.3083, 0.5556, 0.438, 0.5907, 0.4154, 0.5907, 0.3703, 0.5556, 0.3477, 0.5204, 0.3703, 0.5204, 0.4154, 0.6111, 0.5451, 0.6462, 0.5226, 0.6462, 0.4774, 0.6111, 0.4549, 0.576, 0.4774, 0.576, 0.5226, 0.6667, 0.6523, 0.7018, 0.6297, 0.7018, 0.5846, 0.6667, 0.562, 0.6316, 0.5846, 0.6316, 0.6297, 0.7222, 0.7594, 0.7573, 0.7369, 0.7573, 0.6917, 0.7222, 0.6691, 0.6871, 0.6917, 0.6871, 0.7369, 0.7778, 0.8666, 0.8129, 0.844, 0.8129, 0.7989, 0.7778, 0.7763, 0.7427, 0.7989, 0.7427, 0.844, 0.5, 0.1166, 0.5351, 0.094, 0.5351, 0.04886, 0.5, 0.02629, 0.4649, 0.04886, 0.4649, 0.094, 0.5556, 0.2237, 0.5907, 0.2011, 0.5907, 0.156, 0.5556, 0.1334, 0.5204, 0.156, 0.5204, 0.2011, 0.6111, 0.3309, 0.6462, 0.3083, 0.6462, 0.2631, 0.6111, 0.2406, 0.576, 0.2631, 0.576, 0.3083, 0.6667, 0.438, 0.7018, 0.4154, 0.7018, 0.3703, 0.6667, 0.3477, 0.6316, 0.3703, 0.6316, 0.4154, 0.7222, 0.5451, 0.7573, 0.5226, 0.7573, 0.4774, 0.7222, 0.4549, 0.6871, 0.4774, 0.6871, 0.5226, 0.7778, 0.6523, 0.8129, 0.6297, 0.8129, 0.5846, 0.7778, 0.562, 0.7427, 0.5846, 0.7427, 0.6297, 0.8333, 0.7594, 0.8684, 0.7369, 0.8684, 0.6917, 0.8333, 0.6691, 0.7982, 0.6917, 0.7982, 0.7369, 0.6111, 0.1166, 0.6462, 0.094, 0.6462, 0.04886, 0.6111, 0.02629, 0.576, 0.04886, 0.576, 0.094, 0.6667, 0.2237, 0.7018, 0.2011, 0.7018, 0.156, 0.6667, 0.1334, 0.6316, 0.156, 0.6316, 0.2011, 0.7222, 0.3309, 0.7573, 0.3083, 0.7573, 0.2631, 0.7222, 0.2406, 0.6871, 0.2631, 0.6871, 0.3083, 0.7778, 0.438, 0.8129, 0.4154, 0.8129, 0.3703, 0.7778, 0.3477, 0.7427, 0.3703, 0.7427, 0.4154, 0.8333, 0.5451, 0.8684, 0.5226, 0.8684, 0.4774, 0.8333, 0.4549, 0.7982, 0.4774, 0.7982, 0.5226, 0.8889, 0.6523, 0.924, 0.6297, 0.924, 0.5846, 0.8889, 0.562, 0.8538, 0.5846, 0.8538, 0.6297, 0.7222, 0.1166, 0.7573, 0.094, 0.7573, 0.04886, 0.7222, 0.02629, 0.6871, 0.04886, 0.6871, 0.094, 0.7778, 0.2237, 0.8129, 0.2011, 0.8129, 0.156, 0.7778, 0.1334, 0.7427, 0.156, 0.7427, 0.2011, 0.8333, 0.3309, 0.8684, 0.3083, 0.8684, 0.2631, 0.8333, 0.2406, 0.7982, 0.2631, 0.7982, 0.3083, 0.8889, 0.438, 0.924, 0.4154, 0.924, 0.3703, 0.8889, 0.3477, 0.8538, 0.3703, 0.8538, 0.4154, 0.9444, 0.5451, 0.9796, 0.5226, 0.9796, 0.4774, 0.9444, 0.4549, 0.9093, 0.4774, 0.9093, 0.5226, 0.05556, 0.5451, 0.02045, 0.5226, 0.02045, 0.4774, 0.05556, 0.4549, 0.09066, 0.4774, 0.09066, 0.5226, 0.05556, 0.5451, 0.02045, 0.5226, 0.02045, 0.5226, 0.05556, 0.5451, 0.05556, 0.4549, 0.09066, 0.4774, 0.09066, 0.4774, 0.05556, 0.4549, 0.02045, 0.5226, 0.02045, 0.4774, 0.02045, 0.4774, 0.02045, 0.5226, 0.09066, 0.5226, 0.05556, 0.5451, 0.05556, 0.5451, 0.09066, 0.5226, 0.09066, 0.4774, 0.09066, 0.5226, 0.09066, 0.5226, 0.09066, 0.4774, 0.02045, 0.4774, 0.05556, 0.4549, 0.05556, 0.4549, 0.02045, 0.4774, 0.1111, 0.6523, 0.076, 0.6297, 0.076, 0.5846, 0.1111, 0.562, 0.1462, 0.5846, 0.1462, 0.6297, 0.1111, 0.562, 0.1462, 0.5846, 0.1462, 0.5846, 0.1111, 0.562, 0.076, 0.6297, 0.076, 0.5846, 0.076, 0.5846, 0.076, 0.6297, 0.1462, 0.6297, 0.1111, 0.6523, 0.1111, 0.6523, 0.1462, 0.6297, 0.1462, 0.5846, 0.1462, 0.6297, 0.1462, 0.6297, 0.1462, 0.5846, 0.076, 0.5846, 0.1111, 0.562, 0.1111, 0.562, 0.076, 0.5846, 0.1111, 0.6523, 0.076, 0.6297, 0.076, 0.6297, 0.1111, 0.6523, 0.1667, 0.7594, 0.1316, 0.7369, 0.1316, 0.6917, 0.1667, 0.6691, 0.2018, 0.6917, 0.2018, 0.7369, 0.2018, 0.7369, 0.1667, 0.7594, 0.1667, 0.7594, 0.2018, 0.7369, 0.2018, 0.6917, 0.2018, 0.7369, 0.2018, 0.7369, 0.2018, 0.6917, 0.1316, 0.6917, 0.1667, 0.6691, 0.1667, 0.6691, 0.1316, 0.6917, 0.1667, 0.7594, 0.1316, 0.7369, 0.1316, 0.7369, 0.1667, 0.7594, 0.1667, 0.6691, 0.2018, 0.6917, 0.2018, 0.6917, 0.1667, 0.6691, 0.1316, 0.7369, 0.1316, 0.6917, 0.1316, 0.6917, 0.1316, 0.7369, 0.2222, 0.8666, 0.1871, 0.844, 0.1871, 0.7989, 0.2222, 0.7763, 0.2573, 0.7989, 0.2573, 0.844, 0.2573, 0.7989, 0.2573, 0.844, 0.2573, 0.844, 0.2573, 0.7989, 0.1871, 0.7989, 0.2222, 0.7763, 0.2222, 0.7763, 0.1871, 0.7989, 0.2222, 0.8666, 0.1871, 0.844, 0.1871, 0.844, 0.2222, 0.8666, 0.2222, 0.7763, 0.2573, 0.7989, 0.2573, 0.7989, 0.2222, 0.7763, 0.1871, 0.844, 0.1871, 0.7989, 0.1871, 0.7989, 0.1871, 0.844, 0.2573, 0.844, 0.2222, 0.8666, 0.2222, 0.8666, 0.2573, 0.844, 0.2778, 0.9737, 0.2427, 0.9511, 0.2427, 0.906, 0.2778, 0.8834, 0.3129, 0.906, 0.3129, 0.9511, 0.2778, 0.8834, 0.3129, 0.906, 0.3129, 0.906, 0.2778, 0.8834, 0.2427, 0.9511, 0.2427, 0.906, 0.2427, 0.906, 0.2427, 0.9511, 0.3129, 0.9511, 0.2778, 0.9737, 0.2778, 0.9737, 0.3129, 0.9511, 0.3129, 0.906, 0.3129, 0.9511, 0.3129, 0.9511, 0.3129, 0.906, 0.2427, 0.906, 0.2778, 0.8834, 0.2778, 0.8834, 0.2427, 0.906, 0.2778, 0.9737, 0.2427, 0.9511, 0.2427, 0.9511, 0.2778, 0.9737, 0.1111, 0.438, 0.076, 0.4154, 0.076, 0.3703, 0.1111, 0.3477, 0.1462, 0.3703, 0.1462, 0.4154, 0.1111, 0.3477, 0.1462, 0.3703, 0.1462, 0.3703, 0.1111, 0.3477, 0.076, 0.4154, 0.076, 0.3703, 0.076, 0.3703, 0.076, 0.4154, 0.1462, 0.4154, 0.1111, 0.438, 0.1111, 0.438, 0.1462, 0.4154, 0.1462, 0.3703, 0.1462, 0.4154, 0.1462, 0.4154, 0.1462, 0.3703, 0.076, 0.3703, 0.1111, 0.3477, 0.1111, 0.3477, 0.076, 0.3703, 0.1111, 0.438, 0.076, 0.4154, 0.076, 0.4154, 0.1111, 0.438, 0.1667, 0.5451, 0.1316, 0.5226, 0.1316, 0.4774, 0.1667, 0.4549, 0.2018, 0.4774, 0.2018, 0.5226, 0.2018, 0.4774, 0.2018, 0.5226, 0.2018, 0.5226, 0.2018, 0.4774, 0.1316, 0.4774, 0.1667, 0.4549, 0.1667, 0.4549, 0.1316, 0.4774, 0.1667, 0.5451, 0.1316, 0.5226, 0.1316, 0.5226, 0.1667, 0.5451, 0.1667, 0.4549, 0.2018, 0.4774, 0.2018, 0.4774, 0.1667, 0.4549, 0.1316, 0.5226, 0.1316, 0.4774, 0.1316, 0.4774, 0.1316, 0.5226, 0.2018, 0.5226, 0.1667, 0.5451, 0.1667, 0.5451, 0.2018, 0.5226, 0.2222, 0.6523, 0.1871, 0.6297, 0.1871, 0.5846, 0.2222, 0.562, 0.2573, 0.5846, 0.2573, 0.6297, 0.1871, 0.5846, 0.2222, 0.562, 0.2222, 0.562, 0.1871, 0.5846, 0.2222, 0.6523, 0.1871, 0.6297, 0.1871, 0.6297, 0.2222, 0.6523, 0.2222, 0.562, 0.2573, 0.5846, 0.2573, 0.5846, 0.2222, 0.562, 0.1871, 0.6297, 0.1871, 0.5846, 0.1871, 0.5846, 0.1871, 0.6297, 0.2573, 0.6297, 0.2222, 0.6523, 0.2222, 0.6523, 0.2573, 0.6297, 0.2573, 0.5846, 0.2573, 0.6297, 0.2573, 0.6297, 0.2573, 0.5846, 0.2778, 0.7594, 0.2427, 0.7369, 0.2427, 0.6917, 0.2778, 0.6691, 0.3129, 0.6917, 0.3129, 0.7369, 0.2778, 0.6691, 0.3129, 0.6917, 0.3129, 0.6917, 0.2778, 0.6691, 0.2427, 0.7369, 0.2427, 0.6917, 0.2427, 0.6917, 0.2427, 0.7369, 0.3129, 0.7369, 0.2778, 0.7594, 0.2778, 0.7594, 0.3129, 0.7369, 0.3129, 0.6917, 0.3129, 0.7369, 0.3129, 0.7369, 0.3129, 0.6917, 0.2427, 0.6917, 0.2778, 0.6691, 0.2778, 0.6691, 0.2427, 0.6917, 0.2778, 0.7594, 0.2427, 0.7369, 0.2427, 0.7369, 0.2778, 0.7594, 0.3333, 0.8666, 0.2982, 0.844, 0.2982, 0.7989, 0.3333, 0.7763, 0.3684, 0.7989, 0.3684, 0.844, 0.2982, 0.844, 0.2982, 0.7989, 0.2982, 0.7989, 0.2982, 0.844, 0.3684, 0.844, 0.3333, 0.8666, 0.3333, 0.8666, 0.3684, 0.844, 0.3684, 0.7989, 0.3684, 0.844, 0.3684, 0.844, 0.3684, 0.7989, 0.2982, 0.7989, 0.3333, 0.7763, 0.3333, 0.7763, 0.2982, 0.7989, 0.3333, 0.8666, 0.2982, 0.844, 0.2982, 0.844, 0.3333, 0.8666, 0.3333, 0.7763, 0.3684, 0.7989, 0.3684, 0.7989, 0.3333, 0.7763, 0.3889, 0.9737, 0.3538, 0.9511, 0.3538, 0.906, 0.3889, 0.8834, 0.424, 0.906, 0.424, 0.9511, 0.424, 0.906, 0.424, 0.9511, 0.424, 0.9511, 0.424, 0.906, 0.3538, 0.906, 0.3889, 0.8834, 0.3889, 0.8834, 0.3538, 0.906, 0.3889, 0.9737, 0.3538, 0.9511, 0.3538, 0.9511, 0.3889, 0.9737, 0.3889, 0.8834, 0.424, 0.906, 0.424, 0.906, 0.3889, 0.8834, 0.3538, 0.9511, 0.3538, 0.906, 0.3538, 0.906, 0.3538, 0.9511, 0.424, 0.9511, 0.3889, 0.9737, 0.3889, 0.9737, 0.424, 0.9511, 0.1667, 0.3309, 0.1316, 0.3083, 0.1316, 0.2631, 0.1667, 0.2406, 0.2018, 0.2631, 0.2018, 0.3083, 0.1667, 0.3309, 0.1316, 0.3083, 0.1316, 0.3083, 0.1667, 0.3309, 0.1667, 0.2406, 0.2018, 0.2631, 0.2018, 0.2631, 0.1667, 0.2406, 0.1316, 0.3083, 0.1316, 0.2631, 0.1316, 0.2631, 0.1316, 0.3083, 0.2018, 0.3083, 0.1667, 0.3309, 0.1667, 0.3309, 0.2018, 0.3083, 0.2018, 0.2631, 0.2018, 0.3083, 0.2018, 0.3083, 0.2018, 0.2631, 0.1316, 0.2631, 0.1667, 0.2406, 0.1667, 0.2406, 0.1316, 0.2631, 0.2222, 0.438, 0.1871, 0.4154, 0.1871, 0.3703, 0.2222, 0.3477, 0.2573, 0.3703, 0.2573, 0.4154, 0.2222, 0.3477, 0.2573, 0.3703, 0.2573, 0.3703, 0.2222, 0.3477, 0.1871, 0.4154, 0.1871, 0.3703, 0.1871, 0.3703, 0.1871, 0.4154, 0.2573, 0.4154, 0.2222, 0.438, 0.2222, 0.438, 0.2573, 0.4154, 0.2573, 0.3703, 0.2573, 0.4154, 0.2573, 0.4154, 0.2573, 0.3703, 0.1871, 0.3703, 0.2222, 0.3477, 0.2222, 0.3477, 0.1871, 0.3703, 0.2222, 0.438, 0.1871, 0.4154, 0.1871, 0.4154, 0.2222, 0.438, 0.2778, 0.5451, 0.2427, 0.5226, 0.2427, 0.4774, 0.2778, 0.4549, 0.3129, 0.4774, 0.3129, 0.5226, 0.3129, 0.5226, 0.2778, 0.5451, 0.2778, 0.5451, 0.3129, 0.5226, 0.3129, 0.4774, 0.3129, 0.5226, 0.3129, 0.5226, 0.3129, 0.4774, 0.2427, 0.4774, 0.2778, 0.4549, 0.2778, 0.4549, 0.2427, 0.4774, 0.2778, 0.5451, 0.2427, 0.5226, 0.2427, 0.5226, 0.2778, 0.5451, 0.2778, 0.4549, 0.3129, 0.4774, 0.3129, 0.4774, 0.2778, 0.4549, 0.2427, 0.5226, 0.2427, 0.4774, 0.2427, 0.4774, 0.2427, 0.5226, 0.3333, 0.6523, 0.2982, 0.6297, 0.2982, 0.5846, 0.3333, 0.562, 0.3684, 0.5846, 0.3684, 0.6297, 0.3684, 0.5846, 0.3684, 0.6297, 0.3684, 0.6297, 0.3684, 0.5846, 0.2982, 0.5846, 0.3333, 0.562, 0.3333, 0.562, 0.2982, 0.5846, 0.3333, 0.6523, 0.2982, 0.6297, 0.2982, 0.6297, 0.3333, 0.6523, 0.3333, 0.562, 0.3684, 0.5846, 0.3684, 0.5846, 0.3333, 0.562, 0.2982, 0.6297, 0.2982, 0.5846, 0.2982, 0.5846, 0.2982, 0.6297, 0.3684, 0.6297, 0.3333, 0.6523, 0.3333, 0.6523, 0.3684, 0.6297, 0.3889, 0.7594, 0.3538, 0.7369, 0.3538, 0.6917, 0.3889, 0.6691, 0.424, 0.6917, 0.424, 0.7369, 0.3889, 0.6691, 0.424, 0.6917, 0.424, 0.6917, 0.3889, 0.6691, 0.3538, 0.7369, 0.3538, 0.6917, 0.3538, 0.6917, 0.3538, 0.7369, 0.424, 0.7369, 0.3889, 0.7594, 0.3889, 0.7594, 0.424, 0.7369, 0.424, 0.6917, 0.424, 0.7369, 0.424, 0.7369, 0.424, 0.6917, 0.3538, 0.6917, 0.3889, 0.6691, 0.3889, 0.6691, 0.3538, 0.6917, 0.3889, 0.7594, 0.3538, 0.7369, 0.3538, 0.7369, 0.3889, 0.7594, 0.4444, 0.8666, 0.4093, 0.844, 0.4093, 0.7989, 0.4444, 0.7763, 0.4796, 0.7989, 0.4796, 0.844, 0.4444, 0.7763, 0.4796, 0.7989, 0.4796, 0.7989, 0.4444, 0.7763, 0.4093, 0.844, 0.4093, 0.7989, 0.4093, 0.7989, 0.4093, 0.844, 0.4796, 0.844, 0.4444, 0.8666, 0.4444, 0.8666, 0.4796, 0.844, 0.4796, 0.7989, 0.4796, 0.844, 0.4796, 0.844, 0.4796, 0.7989, 0.4093, 0.7989, 0.4444, 0.7763, 0.4444, 0.7763, 0.4093, 0.7989, 0.4444, 0.8666, 0.4093, 0.844, 0.4093, 0.844, 0.4444, 0.8666, 0.5, 0.9737, 0.4649, 0.9511, 0.4649, 0.906, 0.5, 0.8834, 0.5351, 0.906, 0.5351, 0.9511, 0.5351, 0.906, 0.5351, 0.9511, 0.5351, 0.9511, 0.5351, 0.906, 0.4649, 0.906, 0.5, 0.8834, 0.5, 0.8834, 0.4649, 0.906, 0.5, 0.9737, 0.4649, 0.9511, 0.4649, 0.9511, 0.5, 0.9737, 0.5, 0.8834, 0.5351, 0.906, 0.5351, 0.906, 0.5, 0.8834, 0.4649, 0.9511, 0.4649, 0.906, 0.4649, 0.906, 0.4649, 0.9511, 0.5351, 0.9511, 0.5, 0.9737, 0.5, 0.9737, 0.5351, 0.9511, 0.2222, 0.2237, 0.1871, 0.2011, 0.1871, 0.156, 0.2222, 0.1334, 0.2573, 0.156, 0.2573, 0.2011, 0.1871, 0.156, 0.2222, 0.1334, 0.2222, 0.1334, 0.1871, 0.156, 0.2222, 0.2237, 0.1871, 0.2011, 0.1871, 0.2011, 0.2222, 0.2237, 0.2222, 0.1334, 0.2573, 0.156, 0.2573, 0.156, 0.2222, 0.1334, 0.1871, 0.2011, 0.1871, 0.156, 0.1871, 0.156, 0.1871, 0.2011, 0.2573, 0.2011, 0.2222, 0.2237, 0.2222, 0.2237, 0.2573, 0.2011, 0.2573, 0.156, 0.2573, 0.2011, 0.2573, 0.2011, 0.2573, 0.156, 0.2778, 0.3309, 0.2427, 0.3083, 0.2427, 0.2631, 0.2778, 0.2406, 0.3129, 0.2631, 0.3129, 0.3083, 0.2778, 0.2406, 0.3129, 0.2631, 0.3129, 0.2631, 0.2778, 0.2406, 0.2427, 0.3083, 0.2427, 0.2631, 0.2427, 0.2631, 0.2427, 0.3083, 0.3129, 0.3083, 0.2778, 0.3309, 0.2778, 0.3309, 0.3129, 0.3083, 0.3129, 0.2631, 0.3129, 0.3083, 0.3129, 0.3083, 0.3129, 0.2631, 0.2427, 0.2631, 0.2778, 0.2406, 0.2778, 0.2406, 0.2427, 0.2631, 0.2778, 0.3309, 0.2427, 0.3083, 0.2427, 0.3083, 0.2778, 0.3309, 0.3333, 0.438, 0.2982, 0.4154, 0.2982, 0.3703, 0.3333, 0.3477, 0.3684, 0.3703, 0.3684, 0.4154, 0.2982, 0.4154, 0.2982, 0.3703, 0.2982, 0.3703, 0.2982, 0.4154, 0.3684, 0.4154, 0.3333, 0.438, 0.3333, 0.438, 0.3684, 0.4154, 0.3684, 0.3703, 0.3684, 0.4154, 0.3684, 0.4154, 0.3684, 0.3703, 0.2982, 0.3703, 0.3333, 0.3477, 0.3333, 0.3477, 0.2982, 0.3703, 0.3333, 0.438, 0.2982, 0.4154, 0.2982, 0.4154, 0.3333, 0.438, 0.3333, 0.3477, 0.3684, 0.3703, 0.3684, 0.3703, 0.3333, 0.3477, 0.3889, 0.5451, 0.3538, 0.5226, 0.3538, 0.4774, 0.3889, 0.4549, 0.424, 0.4774, 0.424, 0.5226, 0.424, 0.4774, 0.424, 0.5226, 0.424, 0.5226, 0.424, 0.4774, 0.3538, 0.4774, 0.3889, 0.4549, 0.3889, 0.4549, 0.3538, 0.4774, 0.3889, 0.5451, 0.3538, 0.5226, 0.3538, 0.5226, 0.3889, 0.5451, 0.3889, 0.4549, 0.424, 0.4774, 0.424, 0.4774, 0.3889, 0.4549, 0.3538, 0.5226, 0.3538, 0.4774, 0.3538, 0.4774, 0.3538, 0.5226, 0.424, 0.5226, 0.3889, 0.5451, 0.3889, 0.5451, 0.424, 0.5226, 0.4444, 0.6523, 0.4093, 0.6297, 0.4093, 0.5846, 0.4444, 0.562, 0.4796, 0.5846, 0.4796, 0.6297, 0.4444, 0.6523, 0.4093, 0.6297, 0.4093, 0.6297, 0.4444, 0.6523, 0.4444, 0.562, 0.4796, 0.5846, 0.4796, 0.5846, 0.4444, 0.562, 0.4093, 0.6297, 0.4093, 0.5846, 0.4093, 0.5846, 0.4093, 0.6297, 0.4796, 0.6297, 0.4444, 0.6523, 0.4444, 0.6523, 0.4796, 0.6297, 0.4796, 0.5846, 0.4796, 0.6297, 0.4796, 0.6297, 0.4796, 0.5846, 0.4093, 0.5846, 0.4444, 0.562, 0.4444, 0.562, 0.4093, 0.5846, 0.5, 0.7594, 0.4649, 0.7369, 0.4649, 0.6917, 0.5, 0.6691, 0.5351, 0.6917, 0.5351, 0.7369, 0.5, 0.6691, 0.5351, 0.6917, 0.5351, 0.6917, 0.5, 0.6691, 0.4649, 0.7369, 0.4649, 0.6917, 0.4649, 0.6917, 0.4649, 0.7369, 0.5351, 0.7369, 0.5, 0.7594, 0.5, 0.7594, 0.5351, 0.7369, 0.5351, 0.6917, 0.5351, 0.7369, 0.5351, 0.7369, 0.5351, 0.6917, 0.4649, 0.6917, 0.5, 0.6691, 0.5, 0.6691, 0.4649, 0.6917, 0.5, 0.7594, 0.4649, 0.7369, 0.4649, 0.7369, 0.5, 0.7594, 0.5556, 0.8666, 0.5204, 0.844, 0.5204, 0.7989, 0.5556, 0.7763, 0.5907, 0.7989, 0.5907, 0.844, 0.5907, 0.844, 0.5556, 0.8666, 0.5556, 0.8666, 0.5907, 0.844, 0.5907, 0.7989, 0.5907, 0.844, 0.5907, 0.844, 0.5907, 0.7989, 0.5204, 0.7989, 0.5556, 0.7763, 0.5556, 0.7763, 0.5204, 0.7989, 0.5556, 0.8666, 0.5204, 0.844, 0.5204, 0.844, 0.5556, 0.8666, 0.5556, 0.7763, 0.5907, 0.7989, 0.5907, 0.7989, 0.5556, 0.7763, 0.5204, 0.844, 0.5204, 0.7989, 0.5204, 0.7989, 0.5204, 0.844, 0.6111, 0.9737, 0.576, 0.9511, 0.576, 0.906, 0.6111, 0.8834, 0.6462, 0.906, 0.6462, 0.9511, 0.6462, 0.906, 0.6462, 0.9511, 0.6462, 0.9511, 0.6462, 0.906, 0.576, 0.906, 0.6111, 0.8834, 0.6111, 0.8834, 0.576, 0.906, 0.6111, 0.9737, 0.576, 0.9511, 0.576, 0.9511, 0.6111, 0.9737, 0.6111, 0.8834, 0.6462, 0.906, 0.6462, 0.906, 0.6111, 0.8834, 0.576, 0.9511, 0.576, 0.906, 0.576, 0.906, 0.576, 0.9511, 0.6462, 0.9511, 0.6111, 0.9737, 0.6111, 0.9737, 0.6462, 0.9511, 0.2778, 0.1166, 0.2427, 0.094, 0.2427, 0.04886, 0.2778, 0.02629, 0.3129, 0.04886, 0.3129, 0.094, 0.2778, 0.02629, 0.3129, 0.04886, 0.3129, 0.04886, 0.2778, 0.02629, 0.2427, 0.094, 0.2427, 0.04886, 0.2427, 0.04886, 0.2427, 0.094, 0.3129, 0.094, 0.2778, 0.1166, 0.2778, 0.1166, 0.3129, 0.094, 0.3129, 0.04886, 0.3129, 0.094, 0.3129, 0.094, 0.3129, 0.04886, 0.2427, 0.04886, 0.2778, 0.02629, 0.2778, 0.02629, 0.2427, 0.04886, 0.2778, 0.1166, 0.2427, 0.094, 0.2427, 0.094, 0.2778, 0.1166, 0.3333, 0.2237, 0.2982, 0.2011, 0.2982, 0.156, 0.3333, 0.1334, 0.3684, 0.156, 0.3684, 0.2011, 0.3333, 0.1334, 0.3684, 0.156, 0.3684, 0.156, 0.3333, 0.1334, 0.2982, 0.2011, 0.2982, 0.156, 0.2982, 0.156, 0.2982, 0.2011, 0.3684, 0.2011, 0.3333, 0.2237, 0.3333, 0.2237, 0.3684, 0.2011, 0.3684, 0.156, 0.3684, 0.2011, 0.3684, 0.2011, 0.3684, 0.156, 0.2982, 0.156, 0.3333, 0.1334, 0.3333, 0.1334, 0.2982, 0.156, 0.3333, 0.2237, 0.2982, 0.2011, 0.2982, 0.2011, 0.3333, 0.2237, 0.3889, 0.3309, 0.3538, 0.3083, 0.3538, 0.2631, 0.3889, 0.2406, 0.424, 0.2631, 0.424, 0.3083, 0.424, 0.2631, 0.424, 0.3083, 0.424, 0.3083, 0.424, 0.2631, 0.3538, 0.2631, 0.3889, 0.2406, 0.3889, 0.2406, 0.3538, 0.2631, 0.3889, 0.3309, 0.3538, 0.3083, 0.3538, 0.3083, 0.3889, 0.3309, 0.3889, 0.2406, 0.424, 0.2631, 0.424, 0.2631, 0.3889, 0.2406, 0.3538, 0.3083, 0.3538, 0.2631, 0.3538, 0.2631, 0.3538, 0.3083, 0.424, 0.3083, 0.3889, 0.3309, 0.3889, 0.3309, 0.424, 0.3083, 0.4444, 0.438, 0.4093, 0.4154, 0.4093, 0.3703, 0.4444, 0.3477, 0.4796, 0.3703, 0.4796, 0.4154, 0.4093, 0.3703, 0.4444, 0.3477, 0.4444, 0.3477, 0.4093, 0.3703, 0.4444, 0.438, 0.4093, 0.4154, 0.4093, 0.4154, 0.4444, 0.438, 0.4444, 0.3477, 0.4796, 0.3703, 0.4796, 0.3703, 0.4444, 0.3477, 0.4093, 0.4154, 0.4093, 0.3703, 0.4093, 0.3703, 0.4093, 0.4154, 0.4796, 0.4154, 0.4444, 0.438, 0.4444, 0.438, 0.4796, 0.4154, 0.4796, 0.3703, 0.4796, 0.4154, 0.4796, 0.4154, 0.4796, 0.3703, 0.5, 0.5451, 0.4649, 0.5226, 0.4649, 0.4774, 0.5, 0.4549, 0.5351, 0.4774, 0.5351, 0.5226, 0.5, 0.4549, 0.5351, 0.4774, 0.5351, 0.4774, 0.5, 0.4549, 0.4649, 0.5226, 0.4649, 0.4774, 0.4649, 0.4774, 0.4649, 0.5226, 0.5351, 0.5226, 0.5, 0.5451, 0.5, 0.5451, 0.5351, 0.5226, 0.5351, 0.4774, 0.5351, 0.5226, 0.5351, 0.5226, 0.5351, 0.4774, 0.4649, 0.4774, 0.5, 0.4549, 0.5, 0.4549, 0.4649, 0.4774, 0.5, 0.5451, 0.4649, 0.5226, 0.4649, 0.5226, 0.5, 0.5451, 0.5556, 0.6523, 0.5204, 0.6297, 0.5204, 0.5846, 0.5556, 0.562, 0.5907, 0.5846, 0.5907, 0.6297, 0.5204, 0.6297, 0.5204, 0.5846, 0.5204, 0.5846, 0.5204, 0.6297, 0.5907, 0.6297, 0.5556, 0.6523, 0.5556, 0.6523, 0.5907, 0.6297, 0.5907, 0.5846, 0.5907, 0.6297, 0.5907, 0.6297, 0.5907, 0.5846, 0.5204, 0.5846, 0.5556, 0.562, 0.5556, 0.562, 0.5204, 0.5846, 0.5556, 0.6523, 0.5204, 0.6297, 0.5204, 0.6297, 0.5556, 0.6523, 0.5556, 0.562, 0.5907, 0.5846, 0.5907, 0.5846, 0.5556, 0.562, 0.6111, 0.7594, 0.576, 0.7369, 0.576, 0.6917, 0.6111, 0.6691, 0.6462, 0.6917, 0.6462, 0.7369, 0.6462, 0.6917, 0.6462, 0.7369, 0.6462, 0.7369, 0.6462, 0.6917, 0.576, 0.6917, 0.6111, 0.6691, 0.6111, 0.6691, 0.576, 0.6917, 0.6111, 0.7594, 0.576, 0.7369, 0.576, 0.7369, 0.6111, 0.7594, 0.6111, 0.6691, 0.6462, 0.6917, 0.6462, 0.6917, 0.6111, 0.6691, 0.576, 0.7369, 0.576, 0.6917, 0.576, 0.6917, 0.576, 0.7369, 0.6462, 0.7369, 0.6111, 0.7594, 0.6111, 0.7594, 0.6462, 0.7369, 0.6667, 0.8666, 0.6316, 0.844, 0.6316, 0.7989, 0.6667, 0.7763, 0.7018, 0.7989, 0.7018, 0.844, 0.6667, 0.8666, 0.6316, 0.844, 0.6316, 0.844, 0.6667, 0.8666, 0.6667, 0.7763, 0.7018, 0.7989, 0.7018, 0.7989, 0.6667, 0.7763, 0.6316, 0.844, 0.6316, 0.7989, 0.6316, 0.7989, 0.6316, 0.844, 0.7018, 0.844, 0.6667, 0.8666, 0.6667, 0.8666, 0.7018, 0.844, 0.7018, 0.7989, 0.7018, 0.844, 0.7018, 0.844, 0.7018, 0.7989, 0.6316, 0.7989, 0.6667, 0.7763, 0.6667, 0.7763, 0.6316, 0.7989, 0.7222, 0.9737, 0.6871, 0.9511, 0.6871, 0.906, 0.7222, 0.8834, 0.7573, 0.906, 0.7573, 0.9511, 0.7222, 0.8834, 0.7573, 0.906, 0.7573, 0.906, 0.7222, 0.8834, 0.6871, 0.9511, 0.6871, 0.906, 0.6871, 0.906, 0.6871, 0.9511, 0.7573, 0.9511, 0.7222, 0.9737, 0.7222, 0.9737, 0.7573, 0.9511, 0.7573, 0.906, 0.7573, 0.9511, 0.7573, 0.9511, 0.7573, 0.906, 0.6871, 0.906, 0.7222, 0.8834, 0.7222, 0.8834, 0.6871, 0.906, 0.7222, 0.9737, 0.6871, 0.9511, 0.6871, 0.9511, 0.7222, 0.9737, 0.3889, 0.1166, 0.3538, 0.094, 0.3538, 0.04886, 0.3889, 0.02629, 0.424, 0.04886, 0.424, 0.094, 0.424, 0.094, 0.3889, 0.1166, 0.3889, 0.1166, 0.424, 0.094, 0.424, 0.04886, 0.424, 0.094, 0.424, 0.094, 0.424, 0.04886, 0.3538, 0.04886, 0.3889, 0.02629, 0.3889, 0.02629, 0.3538, 0.04886, 0.3889, 0.1166, 0.3538, 0.094, 0.3538, 0.094, 0.3889, 0.1166, 0.3889, 0.02629, 0.424, 0.04886, 0.424, 0.04886, 0.3889, 0.02629, 0.3538, 0.094, 0.3538, 0.04886, 0.3538, 0.04886, 0.3538, 0.094, 0.4444, 0.2237, 0.4093, 0.2011, 0.4093, 0.156, 0.4444, 0.1334, 0.4796, 0.156, 0.4796, 0.2011, 0.4796, 0.156, 0.4796, 0.2011, 0.4796, 0.2011, 0.4796, 0.156, 0.4093, 0.156, 0.4444, 0.1334, 0.4444, 0.1334, 0.4093, 0.156, 0.4444, 0.2237, 0.4093, 0.2011, 0.4093, 0.2011, 0.4444, 0.2237, 0.4444, 0.1334, 0.4796, 0.156, 0.4796, 0.156, 0.4444, 0.1334, 0.4093, 0.2011, 0.4093, 0.156, 0.4093, 0.156, 0.4093, 0.2011, 0.4796, 0.2011, 0.4444, 0.2237, 0.4444, 0.2237, 0.4796, 0.2011, 0.5, 0.3309, 0.4649, 0.3083, 0.4649, 0.2631, 0.5, 0.2406, 0.5351, 0.2631, 0.5351, 0.3083, 0.5, 0.2406, 0.5351, 0.2631, 0.5351, 0.2631, 0.5, 0.2406, 0.4649, 0.3083, 0.4649, 0.2631, 0.4649, 0.2631, 0.4649, 0.3083, 0.5351, 0.3083, 0.5, 0.3309, 0.5, 0.3309, 0.5351, 0.3083, 0.5351, 0.2631, 0.5351, 0.3083, 0.5351, 0.3083, 0.5351, 0.2631, 0.4649, 0.2631, 0.5, 0.2406, 0.5, 0.2406, 0.4649, 0.2631, 0.5, 0.3309, 0.4649, 0.3083, 0.4649, 0.3083, 0.5, 0.3309, 0.5556, 0.438, 0.5204, 0.4154, 0.5204, 0.3703, 0.5556, 0.3477, 0.5907, 0.3703, 0.5907, 0.4154, 0.5556, 0.3477, 0.5907, 0.3703, 0.5907, 0.3703, 0.5556, 0.3477, 0.5204, 0.4154, 0.5204, 0.3703, 0.5204, 0.3703, 0.5204, 0.4154, 0.5907, 0.4154, 0.5556, 0.438, 0.5556, 0.438, 0.5907, 0.4154, 0.5907, 0.3703, 0.5907, 0.4154, 0.5907, 0.4154, 0.5907, 0.3703, 0.5204, 0.3703, 0.5556, 0.3477, 0.5556, 0.3477, 0.5204, 0.3703, 0.5556, 0.438, 0.5204, 0.4154, 0.5204, 0.4154, 0.5556, 0.438, 0.6111, 0.5451, 0.576, 0.5226, 0.576, 0.4774, 0.6111, 0.4549, 0.6462, 0.4774, 0.6462, 0.5226, 0.6462, 0.4774, 0.6462, 0.5226, 0.6462, 0.5226, 0.6462, 0.4774, 0.576, 0.4774, 0.6111, 0.4549, 0.6111, 0.4549, 0.576, 0.4774, 0.6111, 0.5451, 0.576, 0.5226, 0.576, 0.5226, 0.6111, 0.5451, 0.6111, 0.4549, 0.6462, 0.4774, 0.6462, 0.4774, 0.6111, 0.4549, 0.576, 0.5226, 0.576, 0.4774, 0.576, 0.4774, 0.576, 0.5226, 0.6462, 0.5226, 0.6111, 0.5451, 0.6111, 0.5451, 0.6462, 0.5226, 0.6667, 0.6523, 0.6316, 0.6297, 0.6316, 0.5846, 0.6667, 0.562, 0.7018, 0.5846, 0.7018, 0.6297, 0.6316, 0.5846, 0.6667, 0.562, 0.6667, 0.562, 0.6316, 0.5846, 0.6667, 0.6523, 0.6316, 0.6297, 0.6316, 0.6297, 0.6667, 0.6523, 0.6667, 0.562, 0.7018, 0.5846, 0.7018, 0.5846, 0.6667, 0.562, 0.6316, 0.6297, 0.6316, 0.5846, 0.6316, 0.5846, 0.6316, 0.6297, 0.7018, 0.6297, 0.6667, 0.6523, 0.6667, 0.6523, 0.7018, 0.6297, 0.7018, 0.5846, 0.7018, 0.6297, 0.7018, 0.6297, 0.7018, 0.5846, 0.7222, 0.7594, 0.6871, 0.7369, 0.6871, 0.6917, 0.7222, 0.6691, 0.7573, 0.6917, 0.7573, 0.7369, 0.7222, 0.6691, 0.7573, 0.6917, 0.7573, 0.6917, 0.7222, 0.6691, 0.6871, 0.7369, 0.6871, 0.6917, 0.6871, 0.6917, 0.6871, 0.7369, 0.7573, 0.7369, 0.7222, 0.7594, 0.7222, 0.7594, 0.7573, 0.7369, 0.7573, 0.6917, 0.7573, 0.7369, 0.7573, 0.7369, 0.7573, 0.6917, 0.6871, 0.6917, 0.7222, 0.6691, 0.7222, 0.6691, 0.6871, 0.6917, 0.7222, 0.7594, 0.6871, 0.7369, 0.6871, 0.7369, 0.7222, 0.7594, 0.7778, 0.8666, 0.7427, 0.844, 0.7427, 0.7989, 0.7778, 0.7763, 0.8129, 0.7989, 0.8129, 0.844, 0.7427, 0.844, 0.7427, 0.7989, 0.7427, 0.7989, 0.7427, 0.844, 0.8129, 0.844, 0.7778, 0.8666, 0.7778, 0.8666, 0.8129, 0.844, 0.8129, 0.7989, 0.8129, 0.844, 0.8129, 0.844, 0.8129, 0.7989, 0.7427, 0.7989, 0.7778, 0.7763, 0.7778, 0.7763, 0.7427, 0.7989, 0.7778, 0.8666, 0.7427, 0.844, 0.7427, 0.844, 0.7778, 0.8666, 0.7778, 0.7763, 0.8129, 0.7989, 0.8129, 0.7989, 0.7778, 0.7763, 0.5, 0.1166, 0.4649, 0.094, 0.4649, 0.04886, 0.5, 0.02629, 0.5351, 0.04886, 0.5351, 0.094, 0.5351, 0.04886, 0.5351, 0.094, 0.5351, 0.094, 0.5351, 0.04886, 0.4649, 0.04886, 0.5, 0.02629, 0.5, 0.02629, 0.4649, 0.04886, 0.5, 0.1166, 0.4649, 0.094, 0.4649, 0.094, 0.5, 0.1166, 0.5, 0.02629, 0.5351, 0.04886, 0.5351, 0.04886, 0.5, 0.02629, 0.4649, 0.094, 0.4649, 0.04886, 0.4649, 0.04886, 0.4649, 0.094, 0.5351, 0.094, 0.5, 0.1166, 0.5, 0.1166, 0.5351, 0.094, 0.5556, 0.2237, 0.5204, 0.2011, 0.5204, 0.156, 0.5556, 0.1334, 0.5907, 0.156, 0.5907, 0.2011, 0.5556, 0.2237, 0.5204, 0.2011, 0.5204, 0.2011, 0.5556, 0.2237, 0.5556, 0.1334, 0.5907, 0.156, 0.5907, 0.156, 0.5556, 0.1334, 0.5204, 0.2011, 0.5204, 0.156, 0.5204, 0.156, 0.5204, 0.2011, 0.5907, 0.2011, 0.5556, 0.2237, 0.5556, 0.2237, 0.5907, 0.2011, 0.5907, 0.156, 0.5907, 0.2011, 0.5907, 0.2011, 0.5907, 0.156, 0.5204, 0.156, 0.5556, 0.1334, 0.5556, 0.1334, 0.5204, 0.156, 0.6111, 0.3309, 0.576, 0.3083, 0.576, 0.2631, 0.6111, 0.2406, 0.6462, 0.2631, 0.6462, 0.3083, 0.6111, 0.2406, 0.6462, 0.2631, 0.6462, 0.2631, 0.6111, 0.2406, 0.576, 0.3083, 0.576, 0.2631, 0.576, 0.2631, 0.576, 0.3083, 0.6462, 0.3083, 0.6111, 0.3309, 0.6111, 0.3309, 0.6462, 0.3083, 0.6462, 0.2631, 0.6462, 0.3083, 0.6462, 0.3083, 0.6462, 0.2631, 0.576, 0.2631, 0.6111, 0.2406, 0.6111, 0.2406, 0.576, 0.2631, 0.6111, 0.3309, 0.576, 0.3083, 0.576, 0.3083, 0.6111, 0.3309, 0.6667, 0.438, 0.6316, 0.4154, 0.6316, 0.3703, 0.6667, 0.3477, 0.7018, 0.3703, 0.7018, 0.4154, 0.7018, 0.4154, 0.6667, 0.438, 0.6667, 0.438, 0.7018, 0.4154, 0.7018, 0.3703, 0.7018, 0.4154, 0.7018, 0.4154, 0.7018, 0.3703, 0.6316, 0.3703, 0.6667, 0.3477, 0.6667, 0.3477, 0.6316, 0.3703, 0.6667, 0.438, 0.6316, 0.4154, 0.6316, 0.4154, 0.6667, 0.438, 0.6667, 0.3477, 0.7018, 0.3703, 0.7018, 0.3703, 0.6667, 0.3477, 0.6316, 0.4154, 0.6316, 0.3703, 0.6316, 0.3703, 0.6316, 0.4154, 0.7222, 0.5451, 0.6871, 0.5226, 0.6871, 0.4774, 0.7222, 0.4549, 0.7573, 0.4774, 0.7573, 0.5226, 0.7573, 0.4774, 0.7573, 0.5226, 0.7573, 0.5226, 0.7573, 0.4774, 0.6871, 0.4774, 0.7222, 0.4549, 0.7222, 0.4549, 0.6871, 0.4774, 0.7222, 0.5451, 0.6871, 0.5226, 0.6871, 0.5226, 0.7222, 0.5451, 0.7222, 0.4549, 0.7573, 0.4774, 0.7573, 0.4774, 0.7222, 0.4549, 0.6871, 0.5226, 0.6871, 0.4774, 0.6871, 0.4774, 0.6871, 0.5226, 0.7573, 0.5226, 0.7222, 0.5451, 0.7222, 0.5451, 0.7573, 0.5226, 0.7778, 0.6523, 0.7427, 0.6297, 0.7427, 0.5846, 0.7778, 0.562, 0.8129, 0.5846, 0.8129, 0.6297, 0.7778, 0.562, 0.8129, 0.5846, 0.8129, 0.5846, 0.7778, 0.562, 0.7427, 0.6297, 0.7427, 0.5846, 0.7427, 0.5846, 0.7427, 0.6297, 0.8129, 0.6297, 0.7778, 0.6523, 0.7778, 0.6523, 0.8129, 0.6297, 0.8129, 0.5846, 0.8129, 0.6297, 0.8129, 0.6297, 0.8129, 0.5846, 0.7427, 0.5846, 0.7778, 0.562, 0.7778, 0.562, 0.7427, 0.5846, 0.7778, 0.6523, 0.7427, 0.6297, 0.7427, 0.6297, 0.7778, 0.6523, 0.8333, 0.7594, 0.7982, 0.7369, 0.7982, 0.6917, 0.8333, 0.6691, 0.8684, 0.6917, 0.8684, 0.7369, 0.8333, 0.6691, 0.8684, 0.6917, 0.8684, 0.6917, 0.8333, 0.6691, 0.7982, 0.7369, 0.7982, 0.6917, 0.7982, 0.6917, 0.7982, 0.7369, 0.8684, 0.7369, 0.8333, 0.7594, 0.8333, 0.7594, 0.8684, 0.7369, 0.8684, 0.6917, 0.8684, 0.7369, 0.8684, 0.7369, 0.8684, 0.6917, 0.7982, 0.6917, 0.8333, 0.6691, 0.8333, 0.6691, 0.7982, 0.6917, 0.8333, 0.7594, 0.7982, 0.7369, 0.7982, 0.7369, 0.8333, 0.7594, 0.6111, 0.1166, 0.576, 0.094, 0.576, 0.04886, 0.6111, 0.02629, 0.6462, 0.04886, 0.6462, 0.094, 0.6462, 0.04886, 0.6462, 0.094, 0.6462, 0.094, 0.6462, 0.04886, 0.576, 0.04886, 0.6111, 0.02629, 0.6111, 0.02629, 0.576, 0.04886, 0.6111, 0.1166, 0.576, 0.094, 0.576, 0.094, 0.6111, 0.1166, 0.6111, 0.02629, 0.6462, 0.04886, 0.6462, 0.04886, 0.6111, 0.02629, 0.576, 0.094, 0.576, 0.04886, 0.576, 0.04886, 0.576, 0.094, 0.6462, 0.094, 0.6111, 0.1166, 0.6111, 0.1166, 0.6462, 0.094, 0.6667, 0.2237, 0.6316, 0.2011, 0.6316, 0.156, 0.6667, 0.1334, 0.7018, 0.156, 0.7018, 0.2011, 0.6316, 0.156, 0.6667, 0.1334, 0.6667, 0.1334, 0.6316, 0.156, 0.6667, 0.2237, 0.6316, 0.2011, 0.6316, 0.2011, 0.6667, 0.2237, 0.6667, 0.1334, 0.7018, 0.156, 0.7018, 0.156, 0.6667, 0.1334, 0.6316, 0.2011, 0.6316, 0.156, 0.6316, 0.156, 0.6316, 0.2011, 0.7018, 0.2011, 0.6667, 0.2237, 0.6667, 0.2237, 0.7018, 0.2011, 0.7018, 0.156, 0.7018, 0.2011, 0.7018, 0.2011, 0.7018, 0.156, 0.7222, 0.3309, 0.6871, 0.3083, 0.6871, 0.2631, 0.7222, 0.2406, 0.7573, 0.2631, 0.7573, 0.3083, 0.7222, 0.2406, 0.7573, 0.2631, 0.7573, 0.2631, 0.7222, 0.2406, 0.6871, 0.3083, 0.6871, 0.2631, 0.6871, 0.2631, 0.6871, 0.3083, 0.7573, 0.3083, 0.7222, 0.3309, 0.7222, 0.3309, 0.7573, 0.3083, 0.7573, 0.2631, 0.7573, 0.3083, 0.7573, 0.3083, 0.7573, 0.2631, 0.6871, 0.2631, 0.7222, 0.2406, 0.7222, 0.2406, 0.6871, 0.2631, 0.7222, 0.3309, 0.6871, 0.3083, 0.6871, 0.3083, 0.7222, 0.3309, 0.7778, 0.438, 0.7427, 0.4154, 0.7427, 0.3703, 0.7778, 0.3477, 0.8129, 0.3703, 0.8129, 0.4154, 0.7427, 0.4154, 0.7427, 0.3703, 0.7427, 0.3703, 0.7427, 0.4154, 0.8129, 0.4154, 0.7778, 0.438, 0.7778, 0.438, 0.8129, 0.4154, 0.8129, 0.3703, 0.8129, 0.4154, 0.8129, 0.4154, 0.8129, 0.3703, 0.7427, 0.3703, 0.7778, 0.3477, 0.7778, 0.3477, 0.7427, 0.3703, 0.7778, 0.438, 0.7427, 0.4154, 0.7427, 0.4154, 0.7778, 0.438, 0.7778, 0.3477, 0.8129, 0.3703, 0.8129, 0.3703, 0.7778, 0.3477, 0.8333, 0.5451, 0.7982, 0.5226, 0.7982, 0.4774, 0.8333, 0.4549, 0.8684, 0.4774, 0.8684, 0.5226, 0.8684, 0.4774, 0.8684, 0.5226, 0.8684, 0.5226, 0.8684, 0.4774, 0.7982, 0.4774, 0.8333, 0.4549, 0.8333, 0.4549, 0.7982, 0.4774, 0.8333, 0.5451, 0.7982, 0.5226, 0.7982, 0.5226, 0.8333, 0.5451, 0.8333, 0.4549, 0.8684, 0.4774, 0.8684, 0.4774, 0.8333, 0.4549, 0.7982, 0.5226, 0.7982, 0.4774, 0.7982, 0.4774, 0.7982, 0.5226, 0.8684, 0.5226, 0.8333, 0.5451, 0.8333, 0.5451, 0.8684, 0.5226, 0.8889, 0.6523, 0.8538, 0.6297, 0.8538, 0.5846, 0.8889, 0.562, 0.924, 0.5846, 0.924, 0.6297, 0.8889, 0.6523, 0.8538, 0.6297, 0.8538, 0.6297, 0.8889, 0.6523, 0.8889, 0.562, 0.924, 0.5846, 0.924, 0.5846, 0.8889, 0.562, 0.8538, 0.6297, 0.8538, 0.5846, 0.8538, 0.5846, 0.8538, 0.6297, 0.924, 0.6297, 0.8889, 0.6523, 0.8889, 0.6523, 0.924, 0.6297, 0.924, 0.5846, 0.924, 0.6297, 0.924, 0.6297, 0.924, 0.5846, 0.8538, 0.5846, 0.8889, 0.562, 0.8889, 0.562, 0.8538, 0.5846, 0.7222, 0.1166, 0.6871, 0.094, 0.6871, 0.04886, 0.7222, 0.02629, 0.7573, 0.04886, 0.7573, 0.094, 0.7222, 0.02629, 0.7573, 0.04886, 0.7573, 0.04886, 0.7222, 0.02629, 0.6871, 0.094, 0.6871, 0.04886, 0.6871, 0.04886, 0.6871, 0.094, 0.7573, 0.094, 0.7222, 0.1166, 0.7222, 0.1166, 0.7573, 0.094, 0.7573, 0.04886, 0.7573, 0.094, 0.7573, 0.094, 0.7573, 0.04886, 0.6871, 0.04886, 0.7222, 0.02629, 0.7222, 0.02629, 0.6871, 0.04886, 0.7222, 0.1166, 0.6871, 0.094, 0.6871, 0.094, 0.7222, 0.1166, 0.7778, 0.2237, 0.7427, 0.2011, 0.7427, 0.156, 0.7778, 0.1334, 0.8129, 0.156, 0.8129, 0.2011, 0.8129, 0.2011, 0.7778, 0.2237, 0.7778, 0.2237, 0.8129, 0.2011, 0.8129, 0.156, 0.8129, 0.2011, 0.8129, 0.2011, 0.8129, 0.156, 0.7427, 0.156, 0.7778, 0.1334, 0.7778, 0.1334, 0.7427, 0.156, 0.7778, 0.2237, 0.7427, 0.2011, 0.7427, 0.2011, 0.7778, 0.2237, 0.7778, 0.1334, 0.8129, 0.156, 0.8129, 0.156, 0.7778, 0.1334, 0.7427, 0.2011, 0.7427, 0.156, 0.7427, 0.156, 0.7427, 0.2011, 0.8333, 0.3309, 0.7982, 0.3083, 0.7982, 0.2631, 0.8333, 0.2406, 0.8684, 0.2631, 0.8684, 0.3083, 0.8684, 0.2631, 0.8684, 0.3083, 0.8684, 0.3083, 0.8684, 0.2631, 0.7982, 0.2631, 0.8333, 0.2406, 0.8333, 0.2406, 0.7982, 0.2631, 0.8333, 0.3309, 0.7982, 0.3083, 0.7982, 0.3083, 0.8333, 0.3309, 0.8333, 0.2406, 0.8684, 0.2631, 0.8684, 0.2631, 0.8333, 0.2406, 0.7982, 0.3083, 0.7982, 0.2631, 0.7982, 0.2631, 0.7982, 0.3083, 0.8684, 0.3083, 0.8333, 0.3309, 0.8333, 0.3309, 0.8684, 0.3083, 0.8889, 0.438, 0.8538, 0.4154, 0.8538, 0.3703, 0.8889, 0.3477, 0.924, 0.3703, 0.924, 0.4154, 0.8889, 0.3477, 0.924, 0.3703, 0.924, 0.3703, 0.8889, 0.3477, 0.8538, 0.4154, 0.8538, 0.3703, 0.8538, 0.3703, 0.8538, 0.4154, 0.924, 0.4154, 0.8889, 0.438, 0.8889, 0.438, 0.924, 0.4154, 0.924, 0.3703, 0.924, 0.4154, 0.924, 0.4154, 0.924, 0.3703, 0.8538, 0.3703, 0.8889, 0.3477, 0.8889, 0.3477, 0.8538, 0.3703, 0.8889, 0.438, 0.8538, 0.4154, 0.8538, 0.4154, 0.8889, 0.438, 0.9444, 0.5451, 0.9093, 0.5226, 0.9093, 0.4774, 0.9444, 0.4549, 0.9796, 0.4774, 0.9796, 0.5226, 0.9444, 0.4549, 0.9796, 0.4774, 0.9796, 0.4774, 0.9444, 0.4549, 0.9093, 0.5226, 0.9093, 0.4774, 0.9093, 0.4774, 0.9093, 0.5226, 0.9796, 0.5226, 0.9444, 0.5451, 0.9444, 0.5451, 0.9796, 0.5226, 0.9796, 0.4774, 0.9796, 0.5226, 0.9796, 0.5226, 0.9796, 0.4774, 0.9093, 0.4774, 0.9444, 0.4549, 0.9444, 0.4549, 0.9093, 0.4774, 0.9444, 0.5451, 0.9093, 0.5226, 0.9093, 0.5226, 0.9444, 0.5451])
me_hex_grid.materials.append(mat_material_001)
me_hex_grid.use_remesh_fix_poles = True
me_hex_grid.use_remesh_preserve_attributes = False
me_hex_grid.update()

# ---- objects
ob_hex_grid = bpy.data.objects.new('Hex.Grid', me_hex_grid)
ob_light = bpy.data.objects.new('Light', light_light)
ob_camera = bpy.data.objects.new('Camera', cam_camera)

# ---- transforms, parenting, visibility, modifiers, constraints
ob_hex_grid.location = (0.0, 0.0, 0.0)
_m = ob_hex_grid.modifiers.new('Auto Smooth', 'NODES')
_m.node_group = ng_auto_smooth
_gi = [s.identifier for s in ng_auto_smooth.interface.items_tree if s.item_type == 'SOCKET' and s.in_out == 'INPUT']
_m[_gi[1]] = 0.5236  # Angle
ob_light.location = (4.076, 1.005, 5.904)
ob_light.rotation_euler = (0.6503, 0.05522, 1.866)
ob_light.lock_rotations_4d = False
ob_light.empty_display_type = 'ARROWS'
ob_light.color = (0.0, 0.0, 0.0, 0.0)
ob_light.lineart.crease_threshold = 0.0
ob_camera.location = (7.359, -6.926, 4.958)
ob_camera.rotation_euler = (1.109, 0.0, 0.8149)
ob_camera.lock_rotations_4d = False
ob_camera.empty_display_type = 'ARROWS'
ob_camera.color = (0.0, 0.0, 0.0, 0.0)
ob_camera.display_type = 'WIRE'
ob_camera.lineart.crease_threshold = 0.0

# ---- collection membership
scene.collection.objects.link(ob_hex_grid)
col_collection.objects.link(ob_light)
col_collection.objects.link(ob_camera)

# ---- scene / render settings (as saved in the file)
scene.camera = ob_camera
scene.frame_start = 1; scene.frame_end = 250; scene.frame_set(1)
scene.render.engine = 'BLENDER_EEVEE_NEXT'
scene.cycles.sampling_pattern = 'TABULATED_SOBOL'
scene.cycles.use_light_tree = False
scene.view_settings.view_transform = 'Filmic'
bpy.context.view_layer.update()
